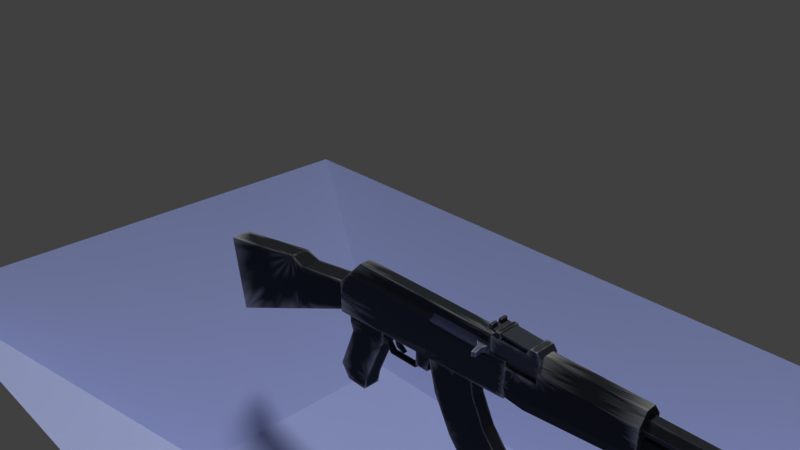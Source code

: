 # Source: ak.blend  (saved by Blender 2.78.0; exported with 4.5.12 LTS)
import bpy
from mathutils import Matrix  # noqa: F401  (used for matrix-valued properties, if any)

bpy.ops.wm.read_factory_settings(use_empty=True)
scene = bpy.context.scene
scene.name = 'Scene'

# ---- collections
col_collection_1 = bpy.data.collections.new('Collection 1'); scene.collection.children.link(col_collection_1)

# ---- images (referenced by path relative to the original .blend; pixels are not part of the script)
import os
ASSET_DIR = os.environ.get("B2B_ASSET_DIR", "")  # directory of the original .blend (textures are referenced by path, not embedded)
HERE = os.path.dirname(os.path.abspath(__file__))  # packed textures are extracted next to this script under _unpacked/

def load_image(name, relpath, width, height, colorspace="sRGB"):
    """Load a texture the original file referenced (path relative to the .blend, or extracted next to this script)."""
    p = next((c for c in (os.path.join(HERE, relpath), os.path.join(ASSET_DIR, relpath)) if relpath and os.path.exists(c)), "")
    if p:
        img = bpy.data.images.load(p, check_existing=True)
        img.name = name
    else:  # same state as the original file: an image datablock whose file is absent (Cycles renders it pink)
        img = bpy.data.images.new(name, width, height)
        img.source = "FILE"
        img.filepath = "//" + (relpath or name)
    img.colorspace_settings.name = colorspace
    return img
img_ak2 = load_image('ak2', 'ak.png', 1024, 1024, 'sRGB')
img_muzzleflash = load_image('muzzleflash', 'ak_mzl.png', 1024, 1024, 'sRGB')

# ---- materials (node trees are filled in below, after node groups)
mat_ak = bpy.data.materials.new('ak')
mat_ak.alpha_threshold = 0.0
mat_ak.roughness = 0.5
mat_ak.line_color = (0.0, 0.0, 0.0, 1.0)
mat_ak_mzl = bpy.data.materials.new('ak_mzl')
mat_ak_mzl.alpha_threshold = 0.0
mat_ak_mzl.roughness = 0.5
mat_material_001 = bpy.data.materials.new('Material.001')
mat_material_001.alpha_threshold = 0.0
mat_material_001.roughness = 0.5

# ---- material node trees
mat_ak.use_nodes = True; mat_ak.node_tree.nodes.clear()
_N = mat_ak.node_tree.nodes; _L = mat_ak.node_tree.links
n0 = _N.new('ShaderNodeOutputMaterial'); n0.name = 'Material Output'; n0.location = (978, 300)
n1 = _N.new('ShaderNodeBsdfDiffuse'); n1.name = 'Diffuse BSDF'; n1.location = (533, 305)
n2 = _N.new('ShaderNodeAmbientOcclusion'); n2.name = 'Ambient Occlusion'; n2.location = (-411, 427)
n2.samples = 1
n2.inputs[0].default_value = (0.8, 0.05051, 0.006521, 1.0)
n2.inputs[1].default_value = 0.0
n3 = _N.new('ShaderNodeAttribute'); n3.name = 'Attribute'; n3.location = (-321, 18)
n3.attribute_name = 'Col'
n4 = _N.new('ShaderNodeMix'); n4.name = 'Mix.001'; n4.location = (313, 265)
n4.data_type = 'RGBA'
n4.blend_type = 'ADD'
n4.inputs[0].default_value = 1.0
n5 = _N.new('ShaderNodeNewGeometry'); n5.name = 'Geometry'; n5.location = (-678, 376)
n6 = _N.new('ShaderNodeMix'); n6.name = 'Mix'; n6.location = (-389, 284)
n6.data_type = 'RGBA'
n6.inputs[6].default_value = (0.0, 0.0, 0.0, 1.0)
n6.inputs[7].default_value = (1.0, 1.0, 1.0, 1.0)
n7 = _N.new('ShaderNodeValToRGB'); n7.name = 'ColorRamp'; n7.location = (-155, 321)
while len(n7.color_ramp.elements) > 1: n7.color_ramp.elements.remove(n7.color_ramp.elements[-1])
n7.color_ramp.elements[0].position = 0.5136; n7.color_ramp.elements[0].color = (0.0, 0.0, 0.0, 1.0)
_e = n7.color_ramp.elements.new(0.7591); _e.color = (1.0, 1.0, 1.0, 1.0)
n8 = _N.new('ShaderNodeTexNoise'); n8.name = 'Noise Texture'; n8.location = (-487, -133)
n8.inputs[2].default_value = 17.8
n8.inputs[3].default_value = 12.2
n8.inputs[8].default_value = 4.4
n9 = _N.new('ShaderNodeMix'); n9.name = 'Mix.002'; n9.location = (-55, 84)
n9.data_type = 'RGBA'
n9.blend_type = 'MULTIPLY'
n9.inputs[0].default_value = 1.0
n10 = _N.new('ShaderNodeMix'); n10.name = 'Mix.003'; n10.location = (-252, -142)
n10.data_type = 'RGBA'
n10.blend_type = 'DODGE'
n10.inputs[0].default_value = 1.0
n11 = _N.new('ShaderNodeTexImage'); n11.name = 'Image Texture'; n11.location = (158, -23)
n11.width = 140
n11.image = img_ak2
_L.new(n1.outputs[0], n0.inputs[0])
_L.new(n5.outputs[7], n6.inputs[0])
_L.new(n6.outputs[2], n7.inputs[0])
_L.new(n4.outputs[2], n1.inputs[0])
_L.new(n7.outputs[0], n4.inputs[7])
_L.new(n3.outputs[0], n9.inputs[6])
_L.new(n9.outputs[2], n4.inputs[6])
_L.new(n5.outputs[0], n8.inputs[0])
_L.new(n8.outputs[1], n10.inputs[6])
_L.new(n10.outputs[2], n9.inputs[7])
n0.is_active_output = True
mat_ak_mzl.use_nodes = True; mat_ak_mzl.node_tree.nodes.clear()
_N = mat_ak_mzl.node_tree.nodes; _L = mat_ak_mzl.node_tree.links
n0 = _N.new('ShaderNodeOutputMaterial'); n0.name = 'Material Output'; n0.location = (300, 300)
n1 = _N.new('ShaderNodeBsdfDiffuse'); n1.name = 'Diffuse BSDF'; n1.location = (10, 300)
n2 = _N.new('ShaderNodeTexImage'); n2.name = 'Image Texture'; n2.location = (15, 126)
n2.width = 140
n2.image = img_muzzleflash
_L.new(n1.outputs[0], n0.inputs[0])
n0.is_active_output = True
mat_material_001.use_nodes = True; mat_material_001.node_tree.nodes.clear()
_N = mat_material_001.node_tree.nodes; _L = mat_material_001.node_tree.links
n0 = _N.new('ShaderNodeOutputMaterial'); n0.name = 'Material Output'; n0.location = (300, 300)
n1 = _N.new('ShaderNodeBsdfDiffuse'); n1.name = 'Diffuse BSDF'; n1.location = (10, 300)
n1.inputs[0].default_value = (0.6069, 0.6781, 1.0, 1.0)
n1.inputs[1].default_value = 1.0
_L.new(n1.outputs[0], n0.inputs[0])
n0.is_active_output = True

# ---- world
world_world = bpy.data.worlds.new('World'); scene.world = world_world
world_world.color = (0.05088, 0.05088, 0.05088)
world_world.use_sun_shadow = False
world_world.sun_shadow_jitter_overblur = 0.0
world_world.cycles.sampling_method = 'MANUAL'

# ---- cameras
cam_camera = bpy.data.cameras.new('Camera')
cam_camera.clip_end = 100.0
cam_camera.lens = 35.0
cam_camera.sensor_width = 32.0
cam_camera.sensor_height = 18.0
cam_camera.ortho_scale = 7.314
cam_camera.dof.focus_distance = 0.0

# ---- lights
light_lamp = bpy.data.lights.new('Lamp', 'SUN')
light_lamp.transmission_factor = 0.0
light_lamp.cutoff_distance = 30.0
light_lamp.angle = 0.2349
light_lamp.energy = 1.7
light_lamp.shadow_buffer_clip_start = 1.001
light_lamp.shadow_soft_size = 0.118
light_lamp.shadow_cascade_max_distance = 1000.0

# ---- meshes
me_cube = bpy.data.meshes.new('Cube')
me_cube.from_pydata([(2.214, 0.1699, -0.8508), (2.214, -0.1699, -0.8508), (-0.3928, -0.1699, -0.9719), (-0.3928, 0.1699, -0.9719), (2.214, 0.08888, -0.1438), (2.214, -0.08888, -0.1438), (-0.0749, -0.08888, -0.1438), (-0.0749, 0.08888, -0.1438), (2.214, 0.1699, -0.5605), (2.214, -0.1699, -0.5605), (-0.3928, -0.1699, -0.5097), (-0.3928, 0.1699, -0.5097), (2.214, 0.1639, -0.3347), (2.214, -0.1639, -0.3347), (-0.2411, -0.1639, -0.3347), (-0.2411, 0.1639, -0.3347), (2.214, 0.1139, -0.248), (2.214, -0.1139, -0.248), (-0.165, -0.1139, -0.248), (-0.165, 0.1139, -0.248), (2.46, 0.1699, -0.8372), (2.46, -0.1699, -0.8372), (2.46, 0.1699, -0.5605), (2.46, -0.1699, -0.5605), (2.46, 0.1639, -0.3347), (2.46, -0.1639, -0.3347), (2.211, -0.1452, -0.6889), (2.211, -0.1452, -0.106), (2.211, 0.1452, -0.6889), (2.211, 0.1452, -0.106), (2.91, -0.1452, -0.4129), (2.91, -0.1452, -0.106), (2.91, 0.1452, -0.4129), (2.91, 0.1452, -0.106), (2.71, 0.1452, -0.4129), (2.71, 0.1452, -0.106), (2.71, -0.1452, -0.4129), (2.71, -0.1452, -0.106), (2.764, 0.1452, -0.02833), (2.856, 0.1452, -0.02833), (2.856, -0.1452, -0.02833), (2.764, -0.1452, -0.02833), (2.713, -0.1299, -0.8765), (2.91, -0.07253, -0.0764), (2.713, 0.1299, -0.8765), (2.91, 0.07253, -0.0764), (4.17, -0.1299, -0.739), (4.17, -0.07253, -0.0764), (4.17, 0.1299, -0.739), (4.17, 0.07253, -0.0764), (2.91, -0.1868, -0.3902), (2.91, 0.1868, -0.3902), (4.17, 0.1868, -0.3902), (4.17, -0.1868, -0.3902), (2.459, 0.1299, -0.848), (2.459, -0.1299, -0.848), (2.459, 0.1868, -0.3902), (2.459, -0.1868, -0.3902), (2.801, 0.1868, -0.6978), (4.17, 0.1868, -0.5887), (4.17, -0.1868, -0.5887), (2.801, -0.1868, -0.6978), (2.459, 0.1868, -0.6978), (2.459, -0.1868, -0.6978), (2.91, -0.1868, -0.237), (2.91, 0.1868, -0.237), (4.17, 0.1868, -0.237), (4.17, -0.1868, -0.237), (4.161, 0.1039, -0.5379), (4.161, 0.05194, -0.6279), (4.161, -0.05194, -0.6279), (4.161, -0.1039, -0.5379), (4.161, -0.05194, -0.4479), (4.161, 0.05194, -0.4479), (4.164, 0.1202, -0.282), (5.126, 0.1202, -0.282), (4.164, 0.0601, -0.3861), (5.231, 0.0601, -0.3861), (4.164, -0.0601, -0.3861), (5.231, -0.0601, -0.3861), (4.164, -0.1202, -0.282), (5.126, -0.1202, -0.282), (4.164, -0.0601, -0.1779), (5.041, -0.0601, -0.1779), (4.164, 0.0601, -0.1779), (5.041, 0.0601, -0.1779), (4.861, 0.1202, -0.282), (4.934, 0.0601, -0.3861), (4.934, -0.0601, -0.3861), (4.861, -0.1202, -0.282), (4.861, -0.0601, -0.1779), (4.861, 0.0601, -0.1779), (5.231, -0.0601, -0.4731), (5.231, 0.0601, -0.4731), (4.934, 0.0601, -0.4731), (4.934, -0.0601, -0.4731), (5.971, -0.0382, -0.4478), (6.131, -0.0382, -0.05942), (5.971, 0.0382, -0.4478), (6.131, 0.0382, -0.05942), (6.287, -0.0382, -0.4478), (6.287, -0.0382, -0.05942), (6.287, 0.0382, -0.4478), (6.287, 0.0382, -0.05942), (6.126, -0.02633, -0.03299), (6.126, 0.02633, -0.03299), (6.292, -0.02633, -0.03299), (6.292, 0.02633, -0.03299), (6.126, -0.02633, 0.03875), (6.126, 0.02633, 0.03875), (6.292, 0.02633, 0.03875), (6.292, -0.02633, 0.03875), (6.292, 0.04632, 0.002878), (6.292, -0.04632, 0.002878), (6.126, -0.04632, 0.002878), (6.126, 0.04632, 0.002878), (6.126, -0.04019, -0.06134), (6.126, 0.04019, -0.06134), (6.292, 0.04019, -0.06134), (6.292, -0.04019, -0.06134), (6.126, -0.04019, 0.06709), (6.126, 0.04019, 0.06709), (6.292, 0.04019, 0.06709), (6.292, -0.04019, 0.06709), (6.292, 0.0735, 0.002878), (6.292, -0.0735, 0.002878), (6.126, -0.0735, 0.002878), (6.126, 0.0735, 0.002878), (6.448, 0.1039, -0.5379), (6.448, 0.05194, -0.6279), (6.448, -0.05194, -0.6279), (6.448, -0.1039, -0.5379), (6.448, -0.05194, -0.4479), (6.448, 0.05194, -0.4479), (5.932, 0.125, -0.5379), (6.333, 0.125, -0.5379), (6.333, 0.0625, -0.6462), (5.932, 0.0625, -0.6462), (6.333, -0.0625, -0.6462), (5.932, -0.0625, -0.6462), (6.333, -0.125, -0.5379), (5.932, -0.125, -0.5379), (6.333, -0.0625, -0.4297), (5.932, -0.0625, -0.4297), (6.333, 0.0625, -0.4297), (5.932, 0.0625, -0.4297), (1.873, 0.09851, -0.8068), (2.788, 0.09851, -2.195), (1.873, -0.09851, -0.8068), (2.788, -0.09851, -2.195), (1.219, 0.1343, -0.8443), (2.463, 0.1343, -2.731), (1.219, -0.1343, -0.8443), (2.463, -0.1343, -2.731), (2.128, 0.09851, -1.537), (1.617, 0.1343, -1.889), (1.617, -0.1343, -1.889), (2.128, -0.09851, -1.537), (1.35, -0.1343, -1.375), (1.943, 0.09851, -1.153), (1.35, 0.1343, -1.375), (1.943, -0.09851, -1.153), (2.411, 0.09851, -1.889), (1.996, 0.1343, -2.361), (2.411, -0.09851, -1.889), (1.996, -0.1343, -2.361), (1.677, -0.1343, -0.8175), (2.692, -0.1343, -2.365), (1.677, 0.1343, -0.8175), (2.692, 0.1343, -2.365), (1.983, -0.1343, -1.637), (1.983, 0.1343, -1.637), (1.773, -0.1343, -1.217), (1.773, 0.1343, -1.217), (2.29, 0.1343, -2.025), (2.29, -0.1343, -2.025), (-0.2564, -0.1284, -1.094), (-0.2564, -0.1284, -0.9236), (-0.2564, 0.1284, -1.094), (-0.2564, 0.1284, -0.9236), (0.3816, -0.1284, -1.151), (0.3816, -0.1284, -0.9214), (0.3816, 0.1284, -1.151), (0.3816, 0.1284, -0.9214), (-0.2084, 0.1284, -1.215), (-0.2084, -0.1284, -1.215), (0.3227, 0.1284, -1.215), (0.3227, -0.1284, -1.215), (-0.469, 0.1284, -1.866), (-0.469, -0.1284, -1.866), (0.03822, 0.1284, -1.873), (0.03822, -0.1284, -1.873), (-0.3333, 0.1284, -2.073), (-0.3333, -0.1284, -2.073), (-0.001808, 0.1284, -2.073), (-0.001808, -0.1284, -2.073), (0.9555, -0.08313, -1.192), (0.9555, -0.08313, -0.8592), (0.9555, 0.08313, -1.192), (0.9555, 0.08313, -0.8592), (1.158, -0.08313, -1.192), (1.179, -0.08313, -0.8592), (1.158, 0.08313, -1.192), (1.179, 0.08313, -0.8592), (0.9555, -0.08313, -1.026), (0.9555, 0.08313, -1.026), (1.179, 0.08313, -1.026), (1.179, -0.08313, -1.026), (1.279, 0.08313, -0.8592), (1.279, -0.08313, -0.8592), (1.269, 0.08313, -1.026), (1.269, -0.08313, -1.026), (0.4553, -0.04679, -1.289), (0.4735, -0.04679, -1.264), (0.4553, 0.04679, -1.289), (0.4735, 0.04679, -1.264), (0.9012, -0.04679, -1.282), (0.8891, -0.04679, -1.256), (0.9012, 0.04679, -1.282), (0.8891, 0.04679, -1.256), (0.3379, 0.04679, -1.152), (0.3379, -0.04679, -1.152), (0.3785, -0.04679, -1.149), (0.3785, 0.04679, -1.149), (0.9884, 0.04679, -1.179), (1.029, 0.04679, -1.184), (1.029, -0.04679, -1.184), (0.9884, -0.04679, -1.179), (0.5169, -0.03784, -1.043), (0.4103, -0.03784, -0.908), (0.5169, 0.03784, -1.043), (0.4103, 0.03784, -0.908), (0.5587, -0.03784, -1.043), (0.6242, -0.03784, -0.908), (0.5587, 0.03784, -1.043), (0.6242, 0.03784, -0.908), (0.5551, 0.03784, -1.143), (0.5551, -0.03784, -1.143), (0.5904, 0.03784, -1.121), (0.5904, -0.03784, -1.121), (0.6703, 0.02681, -1.201), (0.6703, -0.02681, -1.201), (0.6867, 0.02681, -1.176), (0.6867, -0.02681, -1.176), (-2.828, -0.1468, -2.029), (-3.029, -0.1468, -0.8455), (-2.828, 0.1468, -2.029), (-3.029, 0.1468, -0.8455), (-0.3764, -0.1468, -0.9398), (-0.3764, -0.1468, -0.5087), (-0.3764, 0.1468, -0.9398), (-0.3764, 0.1468, -0.5087), (-1.403, 0.1468, -1.396), (-1.503, 0.1468, -0.5741), (-1.403, -0.1468, -1.396), (-1.503, -0.1468, -0.5741), (-1.252, 0.1468, -0.6486), (-1.147, -0.1468, -1.282), (-1.147, 0.1468, -1.282), (-1.252, -0.1468, -0.6486), (2.164, -0.1336, -0.05321), (2.165, -0.1336, -0.02323), (2.164, 0.1336, -0.05321), (2.165, 0.1336, -0.02323), (2.801, -0.1336, -0.08662), (2.803, -0.1336, -0.05664), (2.801, 0.1336, -0.08662), (2.803, 0.1336, -0.05664), (2.205, 0.1336, -0.05536), (2.206, 0.1336, -0.02538), (2.205, -0.1336, -0.05536), (2.206, -0.1336, -0.02538), (2.164, 0.03177, -0.05321), (2.164, -0.03177, -0.05321), (2.165, -0.03177, -0.02323), (2.165, 0.03177, -0.02323), (2.801, -0.03177, -0.08662), (2.801, 0.03177, -0.08662), (2.803, 0.03177, -0.05664), (2.803, -0.03177, -0.05664), (2.205, 0.03177, -0.05536), (2.205, -0.03177, -0.05536), (2.206, 0.03177, -0.02538), (2.206, -0.03177, -0.02538), (2.168, 0.03177, 0.01974), (2.168, 0.1336, 0.01974), (2.209, -0.1336, 0.01759), (2.168, -0.1336, 0.01974), (2.209, 0.1336, 0.01759), (2.209, -0.03177, 0.01759), (2.168, -0.03177, 0.01974), (2.209, 0.03177, 0.01759), (2.288, -0.1573, -0.1168), (2.288, 0.1573, -0.1168), (2.344, -0.1573, -0.1168), (2.344, 0.1573, -0.1168), (2.372, -0.1573, -0.06844), (2.372, 0.1573, -0.06844), (2.344, -0.1573, -0.02012), (2.344, 0.1573, -0.02012), (2.288, -0.1573, -0.02012), (2.288, 0.1573, -0.02012), (2.26, -0.1573, -0.06844), (2.26, 0.1573, -0.06844), (2.184, 0.1336, -0.05428), (2.186, -0.1336, -0.02431), (2.186, 0.1336, -0.02431), (2.184, -0.1336, -0.05428), (2.184, 0.03177, -0.05428), (2.184, -0.03177, -0.05428), (2.186, 0.03177, -0.02431), (2.186, -0.03177, -0.02431), (2.188, -0.1336, 0.01867), (2.188, 0.1336, 0.01867), (2.188, 0.03177, 0.01867), (2.188, -0.03177, 0.01867), (2.208, 0.1336, -0.003895), (2.208, 0.03177, -0.003895), (2.167, 0.03177, -0.001745), (2.167, 0.1336, -0.001745), (2.187, 0.03177, -0.00282), (2.187, 0.1336, -0.00282), (2.167, -0.03177, -0.001745), (2.208, -0.03177, -0.003895), (2.208, -0.1336, -0.003895), (2.167, -0.1336, -0.001745), (2.187, -0.1336, -0.00282), (2.187, -0.03177, -0.00282), (6.197, 0.0, -0.03482), (6.197, 0.0, 0.007919), (6.209, 0.01176, -0.03482), (6.209, 0.01176, 0.007919), (6.209, -0.01176, -0.03482), (6.209, -0.01176, 0.007919), (6.22, 0.0, -0.03482), (6.22, 0.0, 0.007919), (2.108, -0.3479, -0.3477), (2.108, -0.3479, -0.2866), (1.983, -0.114, -0.3866), (1.983, -0.114, -0.2866), (2.157, -0.3263, -0.3477), (2.157, -0.3263, -0.2866), (2.164, -0.114, -0.3866), (2.164, -0.114, -0.2866), (2.069, -0.2067, -0.3477), (2.069, -0.2067, -0.2866), (2.137, -0.2067, -0.3477), (2.137, -0.2067, -0.2866), (1.206, 0.1699, -0.8976), (1.206, -0.1699, -0.8976), (1.329, 0.08888, -0.1438), (1.329, -0.08888, -0.1438), (1.206, 0.1699, -0.5408), (1.206, -0.1699, -0.5408), (1.264, 0.1639, -0.3347), (1.264, -0.1639, -0.3347), (1.294, 0.1139, -0.248), (1.294, -0.1139, -0.248), (2.214, 0.1655, -0.3929), (2.214, -0.1655, -0.3929), (-0.2802, -0.1655, -0.3798), (-0.2802, 0.1655, -0.3798), (2.46, 0.1655, -0.3929), (2.46, -0.1655, -0.3929), (1.249, -0.1655, -0.3878), (1.249, 0.1655, -0.3878), (2.218, -0.1459, -0.3347), (2.218, -0.09585, -0.248), (1.15, -0.1459, -0.3347), (1.18, -0.09585, -0.248), (2.218, -0.1474, -0.4456), (1.135, -0.1474, -0.4406)], [], [(348, 349, 2, 3), (350, 7, 6, 351), (16, 4, 5, 17), (357, 351, 6, 18), (18, 6, 7, 19), (352, 348, 3, 11), (365, 352, 11, 361), (2, 10, 11, 3), (349, 353, 10, 2), (9, 1, 21, 23), (356, 354, 15, 19), (360, 14, 15, 361), (364, 355, 14, 360), (359, 9, 23, 363), (350, 356, 19, 7), (14, 18, 19, 15), (355, 357, 18, 14), (12, 16, 17, 13), (20, 22, 23, 21), (362, 24, 25, 363), (1, 0, 20, 21), (358, 12, 24, 362), (12, 13, 25, 24), (0, 8, 22, 20), (26, 27, 29, 28), (34, 35, 33, 32), (32, 33, 31, 30), (36, 37, 27, 26), (35, 29, 27, 37), (37, 31, 40, 41), (317, 316, 288, 291), (30, 31, 37, 36), (28, 29, 35, 34), (39, 38, 41, 40), (33, 35, 38, 39), (35, 37, 41, 38), (31, 33, 39, 40), (64, 43, 45, 65), (65, 45, 49, 66), (66, 49, 47, 67), (67, 47, 43, 64), (44, 48, 46, 42), (49, 45, 43, 47), (60, 53, 50, 61), (59, 52, 53, 60), (58, 51, 52, 59), (44, 42, 55, 54), (63, 57, 56, 62), (58, 44, 54, 62), (61, 50, 57, 63), (50, 51, 56, 57), (42, 61, 63, 55), (51, 58, 62, 56), (55, 63, 62, 54), (44, 58, 59, 48), (48, 59, 60, 46), (46, 60, 61, 42), (53, 67, 64, 50), (52, 66, 67, 53), (51, 65, 66, 52), (50, 64, 65, 51), (281, 276, 264, 270), (86, 75, 77, 87), (87, 77, 93, 94), (88, 79, 81, 89), (89, 81, 83, 90), (77, 75, 81, 79), (90, 83, 85, 91), (91, 85, 75, 86), (307, 305, 261, 260), (83, 81, 75, 85), (84, 91, 86, 74), (82, 90, 91, 84), (80, 89, 90, 82), (78, 88, 89, 80), (76, 87, 88, 78), (74, 86, 87, 76), (88, 87, 94, 95), (77, 79, 92, 93), (79, 88, 95, 92), (96, 97, 99, 98), (98, 99, 103, 102), (102, 103, 101, 100), (100, 101, 97, 96), (268, 269, 267, 266), (272, 275, 263, 262), (118, 119, 116, 117), (110, 109, 115, 112), (110, 122, 121, 109), (108, 120, 123, 111), (126, 125, 123, 120), (124, 127, 121, 122), (118, 117, 127, 124), (116, 119, 125, 126), (108, 111, 113, 114), (113, 106, 104, 114), (104, 105, 117, 116), (107, 106, 119, 118), (106, 107, 105, 104), (107, 112, 115, 105), (110, 112, 124, 122), (106, 113, 125, 119), (108, 114, 126, 120), (105, 115, 127, 117), (112, 107, 118, 124), (113, 111, 123, 125), (114, 104, 116, 126), (115, 109, 121, 127), (73, 133, 128, 68), (72, 132, 133, 73), (71, 131, 132, 72), (70, 130, 131, 71), (69, 129, 130, 70), (68, 128, 129, 69), (145, 144, 135, 134), (143, 142, 144, 145), (141, 140, 142, 143), (139, 138, 140, 141), (137, 136, 138, 139), (134, 135, 136, 137), (133, 132, 131, 130, 129, 128), (144, 142, 140, 138, 136, 135), (145, 134, 137, 139, 141, 143), (169, 147, 149, 167), (173, 168, 146, 159), (158, 152, 150, 160), (172, 166, 152, 158), (168, 150, 152, 166), (159, 146, 148, 161), (162, 154, 157, 164), (175, 170, 156, 165), (165, 156, 155, 163), (174, 171, 154, 162), (154, 159, 161, 157), (170, 172, 158, 156), (156, 158, 160, 155), (171, 173, 159, 154), (169, 174, 162, 147), (153, 165, 163, 151), (167, 175, 165, 153), (147, 162, 164, 149), (149, 164, 175, 167), (151, 163, 174, 169), (155, 160, 173, 171), (157, 161, 172, 170), (163, 155, 171, 174), (164, 157, 170, 175), (146, 168, 166, 148), (161, 148, 166, 172), (160, 150, 168, 173), (151, 169, 167, 153), (176, 177, 179, 178), (178, 179, 183, 182), (182, 183, 181, 180), (180, 181, 177, 176), (180, 176, 185, 187), (187, 185, 189, 191), (178, 182, 186, 184), (176, 178, 184, 185), (182, 180, 187, 186), (188, 190, 194, 192), (184, 186, 190, 188), (186, 187, 191, 190), (185, 184, 188, 189), (192, 194, 195, 193), (190, 191, 195, 194), (189, 188, 192, 193), (191, 189, 193, 195), (204, 197, 199, 205), (205, 199, 203, 206), (206, 203, 208, 210), (207, 201, 197, 204), (198, 202, 200, 196), (200, 207, 204, 196), (202, 206, 207, 200), (198, 205, 206, 202), (196, 204, 205, 198), (210, 208, 209, 211), (207, 206, 210, 211), (201, 207, 211, 209), (219, 217, 227, 224), (214, 215, 219, 218), (212, 213, 222, 221), (216, 217, 213, 212), (214, 218, 216, 212), (219, 215, 213, 217), (221, 222, 223, 220), (225, 224, 227, 226), (218, 219, 224, 225), (213, 215, 223, 222), (214, 212, 221, 220), (217, 216, 226, 227), (216, 218, 225, 226), (215, 214, 220, 223), (228, 229, 231, 230), (230, 231, 235, 234), (234, 235, 233, 232), (232, 233, 229, 228), (230, 234, 238, 236), (239, 237, 241, 243), (228, 230, 236, 237), (234, 232, 239, 238), (232, 228, 237, 239), (240, 242, 243, 241), (236, 238, 242, 240), (238, 239, 243, 242), (237, 236, 240, 241), (244, 245, 247, 246), (258, 256, 251, 250), (254, 255, 245, 244), (258, 250, 248, 257), (253, 247, 245, 255), (256, 253, 255, 259), (246, 252, 254, 244), (257, 259, 255, 254), (246, 247, 253, 252), (248, 249, 259, 257), (251, 256, 259, 249), (252, 258, 257, 254), (252, 253, 256, 258), (304, 306, 269, 268), (264, 265, 271, 270), (309, 281, 270, 307), (279, 283, 271, 265), (267, 269, 282, 278), (278, 282, 283, 279), (304, 268, 280, 308), (308, 280, 281, 309), (260, 261, 274, 273), (273, 274, 275, 272), (268, 266, 277, 280), (280, 277, 276, 281), (327, 322, 290, 315), (310, 275, 274, 311), (315, 290, 287, 312), (313, 285, 284, 314), (324, 323, 289, 286), (319, 318, 284, 285), (321, 319, 285, 313), (322, 325, 287, 290), (326, 324, 286, 312), (320, 317, 291, 314), (292, 293, 295, 294), (294, 295, 297, 296), (296, 297, 299, 298), (298, 299, 301, 300), (295, 293, 303, 301, 299, 297), (300, 301, 303, 302), (302, 303, 293, 292), (292, 294, 296, 298, 300, 302), (318, 320, 314, 284), (325, 326, 312, 287), (316, 321, 313, 288), (288, 313, 314, 291), (289, 315, 312, 286), (282, 310, 311, 283), (323, 327, 315, 289), (272, 308, 309, 273), (262, 304, 308, 272), (273, 309, 307, 260), (262, 263, 306, 304), (270, 271, 305, 307), (269, 306, 321, 316), (275, 310, 320, 318), (310, 282, 317, 320), (306, 263, 319, 321), (263, 275, 318, 319), (282, 269, 316, 317), (283, 311, 327, 323), (261, 305, 326, 325), (305, 271, 324, 326), (274, 261, 325, 322), (271, 283, 323, 324), (311, 274, 322, 327), (328, 329, 331, 330), (330, 331, 335, 334), (334, 335, 333, 332), (332, 333, 329, 328), (330, 334, 332, 328), (335, 331, 329, 333), (344, 345, 339, 338), (346, 347, 341, 340), (340, 341, 337, 336), (344, 346, 340, 336), (347, 345, 337, 341), (343, 339, 345, 347), (338, 342, 346, 344), (342, 343, 347, 346), (336, 337, 345, 344), (4, 16, 356, 350), (16, 12, 354, 356), (1, 9, 353, 349), (358, 8, 352, 365), (8, 0, 348, 352), (17, 5, 351, 357), (4, 350, 351, 5), (0, 1, 349, 348), (12, 358, 365, 354), (9, 359, 364, 353), (8, 358, 362, 22), (22, 362, 363, 23), (13, 359, 363, 25), (353, 364, 360, 10), (10, 360, 361, 11), (354, 365, 361, 15), (366, 367, 369, 368), (370, 366, 368, 371)])
_uv = me_cube.uv_layers.new(name='UVMap')
_uv.uv.foreach_set('vector', [0.7467, 0.1469, 0.6919, 0.1469, 0.6919, 0.004837, 0.7467, 0.004837, 0.8474, 0.6072, 0.8474, 0.7357, 0.8188, 0.7357, 0.8188, 0.6072, 0.977, 0.598, 0.9641, 0.5939, 0.9641, 0.5653, 0.977, 0.5613, 0.4437, 0.2327, 0.4269, 0.24, 0.427, 0.05553, 0.4438, 0.04096, 0.8147, 0.7579, 0.8188, 0.7357, 0.8474, 0.7357, 0.8514, 0.7579, 0.6187, 0.2612, 0.5581, 0.2612, 0.5485, 0.4713, 0.6229, 0.4713, 0.6348, 0.255, 0.6187, 0.2612, 0.6229, 0.4713, 0.637, 0.459, 0.7448, 0.4657, 0.7448, 0.4091, 0.7996, 0.4091, 0.7996, 0.4657, 0.5507, 0.2143, 0.4901, 0.2143, 0.4861, 0.004154, 0.5605, 0.004205, 0.4928, 0.4315, 0.5395, 0.4315, 0.5373, 0.4711, 0.4928, 0.4711, 0.665, 0.2427, 0.6509, 0.2489, 0.6511, 0.4468, 0.6652, 0.4344, 0.8062, 0.7951, 0.8067, 0.7765, 0.8595, 0.7765, 0.86, 0.7951, 0.474, 0.2204, 0.4578, 0.2265, 0.4579, 0.02861, 0.472, 0.01638, 0.4746, 0.4315, 0.4928, 0.4315, 0.4928, 0.4711, 0.4746, 0.4711, 0.6818, 0.2353, 0.665, 0.2427, 0.6652, 0.4344, 0.682, 0.4198, 0.8067, 0.7765, 0.8147, 0.7579, 0.8514, 0.7579, 0.8595, 0.7765, 0.4578, 0.2265, 0.4437, 0.2327, 0.4438, 0.04096, 0.4579, 0.02861, 0.9877, 0.606, 0.977, 0.598, 0.977, 0.5613, 0.9877, 0.5532, 0.7467, 0.3161, 0.7467, 0.3503, 0.6919, 0.3503, 0.6919, 0.3161, 0.7462, 0.3643, 0.7457, 0.3783, 0.6929, 0.3783, 0.6924, 0.3643, 0.6919, 0.289, 0.7467, 0.289, 0.7467, 0.3161, 0.6919, 0.3161, 0.618, 0.04211, 0.5998, 0.04214, 0.5997, 0.002513, 0.6179, 0.002481, 0.4954, 0.9401, 0.4954, 0.993, 0.4679, 0.993, 0.4679, 0.9401, 0.6829, 0.04198, 0.6362, 0.04208, 0.6361, 0.002449, 0.6806, 0.002356, 0.2522, 0.9816, 0.2147, 0.9816, 0.2147, 0.9348, 0.2522, 0.9348, 0.004836, 0.9009, 0.05423, 0.9009, 0.05423, 0.9331, 0.004829, 0.9331, 0.973, 0.7082, 0.9351, 0.7082, 0.9351, 0.6614, 0.973, 0.6614, 0.5758, 0.7965, 0.6252, 0.7965, 0.6252, 0.8769, 0.5758, 0.8769, 0.9129, 0.4095, 0.9129, 0.4655, 0.8661, 0.4655, 0.8661, 0.4095, 0.6252, 0.7965, 0.6252, 0.7643, 0.6389, 0.773, 0.6389, 0.7879, 0.9075, 0.3511, 0.9075, 0.3347, 0.9103, 0.3347, 0.9103, 0.3511, 0.5758, 0.7643, 0.6252, 0.7643, 0.6252, 0.7965, 0.5758, 0.7965, 0.004852, 0.8205, 0.05425, 0.8205, 0.05423, 0.9009, 0.004836, 0.9009, 0.9129, 0.3832, 0.9129, 0.3936, 0.8661, 0.3936, 0.8661, 0.3832, 0.05423, 0.9331, 0.05423, 0.9009, 0.06797, 0.9095, 0.06797, 0.9244, 0.9129, 0.4095, 0.8661, 0.4095, 0.8661, 0.3936, 0.9129, 0.3936, 0.04515, 0.9427, 0.04515, 0.9895, 0.02916, 0.9895, 0.02916, 0.9427, 0.9499, 0.126, 0.9695, 0.1444, 0.9695, 0.1678, 0.9499, 0.1862, 0.5754, 0.682, 0.5493, 0.6818, 0.5493, 0.4786, 0.5754, 0.4789, 0.2849, 0.6824, 0.3033, 0.6626, 0.3267, 0.6626, 0.3451, 0.6824, 0.5134, 0.4789, 0.5396, 0.4786, 0.5396, 0.6818, 0.5135, 0.682, 0.2941, 0.9121, 0.2941, 0.7446, 0.3359, 0.7446, 0.3359, 0.9121, 0.6782, 0.7643, 0.6782, 0.9059, 0.6548, 0.9059, 0.6548, 0.7643, 0.4568, 0.4789, 0.4888, 0.4789, 0.4888, 0.682, 0.4393, 0.6996, 0.2849, 0.726, 0.2849, 0.7014, 0.3451, 0.7014, 0.3451, 0.726, 0.6496, 0.6996, 0.6001, 0.682, 0.6001, 0.4789, 0.6321, 0.4789, 0.154, 0.8205, 0.1959, 0.8205, 0.1959, 0.8506, 0.154, 0.8506, 0.205, 0.869, 0.205, 0.9067, 0.1449, 0.9067, 0.1449, 0.869, 0.6496, 0.6996, 0.6782, 0.7136, 0.6736, 0.7546, 0.6496, 0.7547, 0.4393, 0.6996, 0.4888, 0.682, 0.4888, 0.7547, 0.4393, 0.7547, 0.5758, 0.9468, 0.5758, 0.8866, 0.6263, 0.8866, 0.6263, 0.9468, 0.4107, 0.7136, 0.4393, 0.6996, 0.4393, 0.7547, 0.4153, 0.7546, 0.6001, 0.682, 0.6496, 0.6996, 0.6496, 0.7547, 0.6, 0.7547, 0.1959, 0.8506, 0.205, 0.869, 0.1449, 0.869, 0.154, 0.8506, 0.6782, 0.7136, 0.6496, 0.6996, 0.6321, 0.4789, 0.6561, 0.4788, 0.2941, 0.7446, 0.2849, 0.726, 0.3451, 0.726, 0.3359, 0.7446, 0.4328, 0.4788, 0.4568, 0.4789, 0.4393, 0.6996, 0.4107, 0.7136, 0.4888, 0.4789, 0.5134, 0.4789, 0.5135, 0.682, 0.4888, 0.682, 0.2849, 0.7014, 0.2849, 0.6824, 0.3451, 0.6824, 0.3451, 0.7014, 0.6001, 0.682, 0.5754, 0.682, 0.5754, 0.4789, 0.6001, 0.4789, 0.9311, 0.126, 0.9499, 0.126, 0.9499, 0.1862, 0.9311, 0.1862, 0.7714, 0.943, 0.7714, 0.8766, 0.7878, 0.8766, 0.7878, 0.943, 0.4413, 0.8768, 0.4413, 0.9195, 0.4247, 0.9366, 0.4247, 0.8886, 0.4247, 0.8886, 0.4247, 0.9366, 0.4107, 0.9366, 0.4107, 0.8886, 0.7588, 0.7427, 0.7588, 0.6947, 0.7754, 0.7118, 0.7754, 0.7545, 0.7754, 0.7545, 0.7754, 0.7118, 0.7923, 0.7254, 0.7923, 0.7544, 0.8348, 0.9331, 0.8444, 0.9569, 0.8057, 0.9569, 0.8154, 0.9331, 0.9545, 0.6315, 0.9545, 0.6517, 0.9351, 0.6517, 0.9351, 0.6315, 0.4582, 0.8769, 0.4582, 0.9058, 0.4413, 0.9195, 0.4413, 0.8768, 0.9828, 0.8603, 0.9779, 0.8603, 0.9779, 0.857, 0.9828, 0.857, 0.8154, 0.9786, 0.8057, 0.9569, 0.8444, 0.9569, 0.8348, 0.9786, 0.4582, 0.7645, 0.4582, 0.8769, 0.4413, 0.8768, 0.4413, 0.7643, 0.9545, 0.5532, 0.9545, 0.6315, 0.9351, 0.6315, 0.9351, 0.5532, 0.7754, 0.8669, 0.7754, 0.7545, 0.7923, 0.7544, 0.7923, 0.8668, 0.7588, 0.8668, 0.7588, 0.7427, 0.7754, 0.7545, 0.7754, 0.8669, 0.9541, 0.4454, 0.9541, 0.3647, 0.9734, 0.3647, 0.9734, 0.4454, 0.4413, 0.7643, 0.4413, 0.8768, 0.4247, 0.8886, 0.4247, 0.7645, 0.9734, 0.3647, 0.9541, 0.3647, 0.9541, 0.354, 0.9734, 0.354, 0.4471, 0.9656, 0.4471, 0.9462, 0.4578, 0.9462, 0.4578, 0.9656, 0.7588, 0.6947, 0.7588, 0.7427, 0.7448, 0.7426, 0.7448, 0.6947, 0.2619, 0.9921, 0.2619, 0.9348, 0.2742, 0.9348, 0.2742, 0.9921, 0.9087, 0.8461, 0.9344, 0.7914, 0.9596, 0.7914, 0.9596, 0.8461, 0.06711, 0.9427, 0.06711, 0.9848, 0.05481, 0.9848, 0.05481, 0.9427, 0.6548, 0.9703, 0.6548, 0.9156, 0.68, 0.9156, 0.7058, 0.9703, 0.9822, 0.8243, 0.9774, 0.8243, 0.9774, 0.728, 0.9822, 0.728, 0.01367, 0.04883, 0.01562, 0.04883, 0.01562, 0.06055, 0.01367, 0.06055, 0.08299, 0.9447, 0.09593, 0.9447, 0.09593, 0.962, 0.08299, 0.962, 0.7494, 0.9838, 0.7494, 0.9572, 0.7551, 0.9572, 0.7551, 0.9839, 0.7494, 0.9838, 0.7448, 0.9839, 0.7448, 0.9572, 0.7494, 0.9572, 0.9687, 0.6424, 0.9641, 0.6424, 0.9641, 0.6157, 0.9687, 0.6158, 0.5862, 0.9565, 0.5862, 0.9831, 0.5758, 0.9832, 0.5758, 0.9565, 0.6165, 0.9565, 0.6165, 0.9832, 0.6061, 0.9831, 0.6061, 0.9565, 0.6268, 0.9565, 0.6268, 0.9831, 0.6165, 0.9832, 0.6165, 0.9565, 0.5964, 0.9565, 0.5964, 0.9832, 0.5862, 0.9831, 0.5862, 0.9565, 0.9687, 0.6424, 0.9687, 0.6158, 0.9744, 0.6157, 0.9744, 0.6423, 0.9744, 0.6157, 0.9803, 0.6158, 0.9803, 0.6424, 0.9744, 0.6423, 0.0937, 0.9655, 0.08522, 0.9655, 0.08299, 0.962, 0.09593, 0.962, 0.9745, 0.9772, 0.9745, 0.9857, 0.971, 0.9879, 0.971, 0.975, 0.5561, 0.9562, 0.5646, 0.9562, 0.5646, 0.9747, 0.5561, 0.9747, 0.7609, 0.9838, 0.7551, 0.9839, 0.7551, 0.9572, 0.7609, 0.9572, 0.9834, 0.9772, 0.9789, 0.974, 0.9789, 0.9696, 0.9869, 0.975, 0.9745, 0.9857, 0.9789, 0.9889, 0.9789, 0.9933, 0.971, 0.9879, 0.0937, 0.9743, 0.09692, 0.9699, 0.1013, 0.9699, 0.09593, 0.9778, 0.08522, 0.9655, 0.082, 0.9699, 0.07763, 0.9699, 0.08299, 0.962, 0.9789, 0.974, 0.9745, 0.9772, 0.971, 0.975, 0.9789, 0.9696, 0.9789, 0.9889, 0.9834, 0.9857, 0.9869, 0.9879, 0.9789, 0.9933, 0.09692, 0.9699, 0.0937, 0.9655, 0.09593, 0.962, 0.1013, 0.9699, 0.082, 0.9699, 0.08522, 0.9743, 0.08299, 0.9778, 0.07763, 0.9699, 0.8701, 0.8472, 0.8701, 0.4786, 0.8847, 0.4787, 0.8847, 0.8473, 0.9215, 0.004837, 0.9215, 0.2616, 0.9047, 0.2616, 0.9047, 0.004837, 0.8805, 0.3735, 0.8805, 0.004946, 0.8951, 0.004842, 0.8951, 0.3734, 0.8661, 0.3734, 0.8661, 0.004837, 0.8805, 0.004946, 0.8805, 0.3735, 0.9087, 0.7183, 0.9087, 0.4786, 0.9254, 0.4786, 0.9254, 0.7183, 0.8847, 0.8473, 0.8847, 0.4787, 0.8991, 0.4786, 0.8991, 0.8472, 0.966, 0.196, 0.966, 0.2608, 0.9484, 0.2607, 0.9484, 0.1959, 0.1839, 0.9615, 0.1839, 0.9164, 0.204, 0.9164, 0.204, 0.9615, 0.9524, 0.5435, 0.9524, 0.4788, 0.97, 0.4786, 0.97, 0.5434, 0.9351, 0.5434, 0.9351, 0.4786, 0.9524, 0.4788, 0.9524, 0.5435, 0.9312, 0.8991, 0.9312, 0.857, 0.9513, 0.857, 0.9513, 0.8991, 0.9484, 0.1959, 0.9484, 0.2607, 0.9311, 0.2608, 0.9311, 0.196, 0.4107, 0.9563, 0.4241, 0.9462, 0.4374, 0.9501, 0.4374, 0.964, 0.4241, 0.9741, 0.4107, 0.9702, 0.8701, 0.9531, 0.8862, 0.941, 0.9023, 0.9457, 0.9023, 0.9624, 0.8862, 0.9745, 0.8701, 0.9699, 0.9312, 0.9256, 0.9211, 0.9124, 0.9312, 0.8991, 0.9513, 0.8991, 0.9613, 0.9124, 0.9513, 0.9256, 0.849, 0.8923, 0.8432, 0.9234, 0.8115, 0.9234, 0.8057, 0.8923, 0.2255, 0.5457, 0.2479, 0.4835, 0.2753, 0.4994, 0.254, 0.5522, 0.8565, 0.2878, 0.8565, 0.3664, 0.8132, 0.3664, 0.8132, 0.2878, 0.0854, 0.7116, 0.1078, 0.7738, 0.044, 0.8108, 0.01447, 0.7279, 0.7352, 0.4112, 0.7352, 0.4657, 0.6919, 0.4657, 0.6919, 0.4112, 0.3864, 0.8786, 0.3864, 0.928, 0.3547, 0.928, 0.3547, 0.8786, 0.3864, 0.7397, 0.3864, 0.8125, 0.3547, 0.8125, 0.3547, 0.7397, 0.08319, 0.557, 0.0763, 0.6365, 0.004829, 0.6349, 0.01384, 0.5378, 0.8565, 0.09921, 0.8565, 0.1967, 0.8132, 0.1967, 0.8132, 0.09921, 0.2232, 0.7003, 0.2164, 0.6208, 0.2448, 0.6204, 0.2516, 0.6929, 0.3864, 0.8125, 0.3864, 0.8786, 0.3547, 0.8786, 0.3547, 0.8125, 0.0763, 0.6365, 0.0854, 0.7116, 0.01447, 0.7279, 0.004829, 0.6349, 0.8565, 0.1967, 0.8565, 0.2878, 0.8132, 0.2878, 0.8132, 0.1967, 0.2164, 0.6208, 0.2255, 0.5457, 0.254, 0.5522, 0.2448, 0.6204, 0.247, 0.7819, 0.2232, 0.7003, 0.2516, 0.6929, 0.2753, 0.7675, 0.8565, 0.004837, 0.8565, 0.09921, 0.8132, 0.09921, 0.8132, 0.004837, 0.107, 0.4754, 0.08319, 0.557, 0.01384, 0.5378, 0.04386, 0.4465, 0.3864, 0.6626, 0.3864, 0.7397, 0.3547, 0.7397, 0.3547, 0.6626, 0.1352, 0.4898, 0.1116, 0.5644, 0.08319, 0.557, 0.107, 0.4754, 0.1839, 0.8108, 0.1539, 0.7195, 0.2232, 0.7003, 0.247, 0.7819, 0.1449, 0.6224, 0.1545, 0.5294, 0.2255, 0.5457, 0.2164, 0.6208, 0.1048, 0.6369, 0.114, 0.7051, 0.0854, 0.7116, 0.0763, 0.6365, 0.1539, 0.7195, 0.1449, 0.6224, 0.2164, 0.6208, 0.2232, 0.7003, 0.1116, 0.5644, 0.1048, 0.6369, 0.0763, 0.6365, 0.08319, 0.557, 0.7294, 0.3879, 0.7352, 0.4112, 0.6919, 0.4112, 0.6977, 0.3879, 0.114, 0.7051, 0.1352, 0.7579, 0.1078, 0.7738, 0.0854, 0.7116, 0.1545, 0.5294, 0.1841, 0.4465, 0.2479, 0.4835, 0.2255, 0.5457, 0.849, 0.8234, 0.849, 0.8923, 0.8057, 0.8923, 0.8057, 0.8234, 0.3756, 0.979, 0.3547, 0.979, 0.3547, 0.9376, 0.3756, 0.9376, 0.79, 0.6352, 0.7961, 0.6621, 0.696, 0.685, 0.6878, 0.649, 0.5661, 0.9181, 0.5661, 0.9465, 0.5248, 0.9465, 0.5248, 0.9181, 0.2849, 0.4825, 0.2931, 0.4465, 0.3932, 0.4694, 0.3871, 0.4963, 0.2849, 0.4825, 0.3871, 0.4963, 0.3753, 0.5135, 0.2919, 0.4947, 0.2919, 0.4947, 0.3753, 0.5135, 0.3932, 0.6252, 0.3133, 0.6082, 0.79, 0.6352, 0.6878, 0.649, 0.6948, 0.6369, 0.7782, 0.618, 0.3756, 0.979, 0.3756, 0.9376, 0.3953, 0.9376, 0.3953, 0.979, 0.5661, 0.9181, 0.5248, 0.9181, 0.5248, 0.9041, 0.5661, 0.9041, 0.7961, 0.5063, 0.7162, 0.5233, 0.7154, 0.4904, 0.7674, 0.4786, 0.7782, 0.618, 0.6948, 0.6369, 0.7162, 0.5233, 0.7961, 0.5063, 0.5661, 0.9041, 0.5248, 0.9041, 0.5248, 0.7933, 0.5661, 0.7933, 0.2147, 0.8205, 0.256, 0.8205, 0.256, 0.9252, 0.2147, 0.9252, 0.8701, 0.8918, 0.8701, 0.857, 0.9114, 0.857, 0.9114, 0.8918, 0.5661, 0.7933, 0.5248, 0.7933, 0.5248, 0.7643, 0.5661, 0.7643, 0.9114, 0.9313, 0.8701, 0.9313, 0.8701, 0.8918, 0.9114, 0.8918, 0.3133, 0.6082, 0.3932, 0.6252, 0.3645, 0.6529, 0.3125, 0.6411, 0.9894, 0.04649, 0.9894, 0.06688, 0.9627, 0.06688, 0.9627, 0.04649, 0.9087, 0.7548, 0.9087, 0.728, 0.9448, 0.728, 0.9448, 0.7548, 0.9448, 0.7548, 0.9448, 0.728, 0.9608, 0.728, 0.9591, 0.7548, 0.9408, 0.2982, 0.9408, 0.325, 0.9047, 0.325, 0.9048, 0.2982, 0.9627, 0.0261, 0.9627, 0.004837, 0.9894, 0.004837, 0.9894, 0.0261, 0.9374, 0.2713, 0.9408, 0.2982, 0.9048, 0.2982, 0.9048, 0.2713, 0.1337, 0.9715, 0.111, 0.9715, 0.111, 0.9447, 0.1337, 0.9447, 0.9087, 0.7817, 0.9087, 0.7548, 0.9448, 0.7548, 0.9414, 0.7817, 0.9894, 0.0261, 0.9894, 0.04649, 0.9627, 0.04649, 0.9627, 0.0261, 0.5465, 0.983, 0.5248, 0.983, 0.5248, 0.9562, 0.5465, 0.9562, 0.5051, 0.9669, 0.5051, 0.9401, 0.5144, 0.9401, 0.5144, 0.9669, 0.9408, 0.325, 0.9408, 0.2982, 0.9551, 0.2982, 0.9569, 0.325, 0.9665, 0.3189, 0.9816, 0.3189, 0.9816, 0.339, 0.9665, 0.339, 0.9225, 0.374, 0.9267, 0.3767, 0.9313, 0.4436, 0.9272, 0.4457, 0.9311, 0.09634, 0.9353, 0.0936, 0.953, 0.1098, 0.9523, 0.1163, 0.9358, 0.02459, 0.9399, 0.02676, 0.9353, 0.0936, 0.9311, 0.09634, 0.72, 0.9794, 0.72, 0.9325, 0.7351, 0.9325, 0.7351, 0.9794, 0.9665, 0.3189, 0.9665, 0.2713, 0.9816, 0.2713, 0.9816, 0.3189, 0.3961, 0.7395, 0.401, 0.7395, 0.401, 0.7546, 0.3961, 0.7546, 0.401, 0.7298, 0.3961, 0.7298, 0.3961, 0.7147, 0.401, 0.7147, 0.9272, 0.4457, 0.9313, 0.4436, 0.9444, 0.459, 0.9439, 0.4655, 0.1839, 0.9712, 0.1989, 0.9712, 0.1989, 0.9952, 0.1839, 0.9952, 0.9627, 0.07656, 0.9777, 0.07656, 0.9777, 0.1057, 0.9627, 0.1057, 0.9399, 0.02676, 0.9358, 0.02459, 0.9525, 0.004837, 0.953, 0.01137, 0.7351, 0.9325, 0.72, 0.9325, 0.72, 0.9072, 0.7351, 0.9072, 0.9267, 0.3767, 0.9225, 0.374, 0.9437, 0.354, 0.9444, 0.3605, 0.3361, 0.9572, 0.3361, 0.9848, 0.3239, 0.9848, 0.3239, 0.9572, 0.311, 0.9564, 0.3143, 0.9839, 0.2849, 0.9658, 0.3053, 0.9528, 0.9913, 0.126, 0.9913, 0.1494, 0.9792, 0.1494, 0.9792, 0.126, 0.1652, 0.9474, 0.1449, 0.9344, 0.1742, 0.9164, 0.1709, 0.9438, 0.311, 0.9564, 0.3053, 0.9528, 0.3075, 0.9394, 0.3143, 0.9393, 0.1675, 0.9608, 0.1742, 0.9609, 0.1632, 0.9785, 0.1589, 0.9765, 0.3361, 0.9572, 0.3239, 0.9572, 0.3239, 0.9408, 0.3361, 0.9408, 0.7827, 0.987, 0.7706, 0.987, 0.7706, 0.9741, 0.7827, 0.9741, 0.1652, 0.9474, 0.1709, 0.9438, 0.1742, 0.9609, 0.1675, 0.9608, 0.4009, 0.7729, 0.3961, 0.7729, 0.3961, 0.7642, 0.4009, 0.7642, 0.3143, 0.9393, 0.3075, 0.9394, 0.2989, 0.9237, 0.3032, 0.9217, 0.7827, 0.9741, 0.7706, 0.9741, 0.7723, 0.9572, 0.781, 0.9572, 0.3361, 0.9408, 0.3239, 0.9408, 0.3257, 0.9217, 0.3343, 0.9217, 0.5151, 0.7643, 0.5151, 0.9304, 0.4679, 0.9304, 0.4679, 0.7643, 0.2788, 0.2927, 0.3821, 0.2939, 0.3796, 0.4368, 0.3113, 0.4246, 0.065, 0.1929, 0.1981, 0.1855, 0.1981, 0.4354, 0.004829, 0.4368, 0.8036, 0.2709, 0.8036, 0.3928, 0.7563, 0.3928, 0.7563, 0.2709, 0.7351, 0.6947, 0.7351, 0.8975, 0.6878, 0.8975, 0.6878, 0.6947, 0.9211, 0.9353, 0.9569, 0.9353, 0.9569, 0.9826, 0.9211, 0.9826, 0.8036, 0.004837, 0.8036, 0.2303, 0.7563, 0.2303, 0.7563, 0.004837, 0.07584, 0.149, 0.1792, 0.1477, 0.1981, 0.1855, 0.065, 0.1929, 0.2078, 0.004837, 0.401, 0.006245, 0.401, 0.2562, 0.2679, 0.2488, 0.1084, 0.01699, 0.1767, 0.004837, 0.1792, 0.1477, 0.07584, 0.149, 0.1249, 0.8205, 0.1249, 0.935, 0.07763, 0.935, 0.07763, 0.8205, 0.8036, 0.2303, 0.8036, 0.2709, 0.7563, 0.2709, 0.7563, 0.2303, 0.2679, 0.2488, 0.401, 0.2562, 0.3821, 0.2939, 0.2788, 0.2927, 0.9822, 0.8276, 0.9774, 0.8276, 0.9774, 0.8243, 0.9822, 0.8243, 0.9828, 0.9599, 0.9779, 0.9599, 0.9779, 0.8636, 0.9828, 0.8636, 0.7714, 0.9452, 0.7714, 0.943, 0.7878, 0.943, 0.7878, 0.9452, 0.8296, 0.376, 0.8296, 0.4435, 0.8132, 0.4435, 0.8132, 0.376, 0.8562, 0.376, 0.8562, 0.4435, 0.8398, 0.4435, 0.8398, 0.376, 0.8398, 0.376, 0.8398, 0.4435, 0.8296, 0.4435, 0.8296, 0.376, 0.7448, 0.9452, 0.7448, 0.943, 0.7611, 0.943, 0.7611, 0.9452, 0.7611, 0.9452, 0.7611, 0.943, 0.7714, 0.943, 0.7714, 0.9452, 0.01367, 0.02734, 0.01562, 0.02734, 0.01562, 0.03906, 0.01367, 0.03906, 0.01367, 0.03906, 0.01562, 0.03906, 0.01562, 0.04883, 0.01367, 0.04883, 0.7448, 0.943, 0.7448, 0.8766, 0.7611, 0.8766, 0.7611, 0.943, 0.7611, 0.943, 0.7611, 0.8766, 0.7714, 0.8766, 0.7714, 0.943, 0.8288, 0.4622, 0.8321, 0.4622, 0.8321, 0.4657, 0.8288, 0.4657, 0.8398, 0.4458, 0.8398, 0.4482, 0.8296, 0.4482, 0.8296, 0.4458, 0.3984, 0.705, 0.3961, 0.705, 0.3961, 0.6886, 0.3984, 0.6886, 0.3984, 0.6626, 0.4007, 0.6626, 0.4007, 0.679, 0.3984, 0.679, 0.8569, 0.9331, 0.8569, 0.9495, 0.8541, 0.9495, 0.8541, 0.9331, 0.01855, 0.06055, 0.01855, 0.04883, 0.02148, 0.04883, 0.02148, 0.06055, 0.974, 0.8276, 0.974, 0.8309, 0.9705, 0.8309, 0.9705, 0.8276, 0.01855, 0.03906, 0.01855, 0.02734, 0.02148, 0.02734, 0.02148, 0.03906, 0.9745, 0.8603, 0.9745, 0.8636, 0.971, 0.8636, 0.971, 0.8603, 0.8125, 0.4622, 0.8092, 0.4622, 0.8092, 0.4587, 0.8125, 0.4587, 0.01366, 0.9934, 0.01366, 0.9427, 0.0195, 0.9427, 0.0195, 0.9934, 0.2745, 0.8205, 0.2745, 0.8712, 0.2657, 0.8712, 0.2657, 0.8205, 0.6448, 0.8866, 0.6448, 0.9373, 0.636, 0.9373, 0.636, 0.8866, 0.9756, 0.2466, 0.9756, 0.1959, 0.9819, 0.1959, 0.9819, 0.2466, 0.9952, 0.4921, 0.9874, 0.4966, 0.9796, 0.4921, 0.9796, 0.4831, 0.9874, 0.4786, 0.9952, 0.4831, 0.9819, 0.2466, 0.9819, 0.1959, 0.9906, 0.1959, 0.9906, 0.2466, 0.004829, 0.9934, 0.004829, 0.9427, 0.01366, 0.9427, 0.01366, 0.9934, 0.9947, 0.1726, 0.9869, 0.1771, 0.9792, 0.1726, 0.9792, 0.1636, 0.9869, 0.1591, 0.9947, 0.1636, 0.8158, 0.4622, 0.8125, 0.4622, 0.8125, 0.4587, 0.8158, 0.4587, 0.9745, 0.857, 0.9745, 0.8603, 0.971, 0.8603, 0.971, 0.857, 0.974, 0.8243, 0.974, 0.8276, 0.9705, 0.8276, 0.9705, 0.8243, 0.3961, 0.6626, 0.3984, 0.6626, 0.3984, 0.679, 0.3961, 0.679, 0.4007, 0.705, 0.3984, 0.705, 0.3984, 0.6886, 0.4007, 0.6886, 0.8398, 0.4435, 0.8398, 0.4458, 0.8296, 0.4458, 0.8296, 0.4435, 0.8255, 0.4622, 0.8288, 0.4622, 0.8288, 0.4657, 0.8255, 0.4657, 0.7611, 0.9475, 0.7611, 0.9452, 0.7714, 0.9452, 0.7714, 0.9475, 0.7448, 0.9475, 0.7448, 0.9452, 0.7611, 0.9452, 0.7611, 0.9475, 0.7714, 0.9475, 0.7714, 0.9452, 0.7878, 0.9452, 0.7878, 0.9475, 0.9822, 0.8309, 0.9774, 0.8309, 0.9774, 0.8276, 0.9822, 0.8276, 0.9828, 0.8636, 0.9779, 0.8636, 0.9779, 0.8603, 0.9828, 0.8603, 0.9774, 0.8243, 0.9774, 0.8276, 0.974, 0.8276, 0.974, 0.8243, 0.8158, 0.4657, 0.8125, 0.4657, 0.8125, 0.4622, 0.8158, 0.4622, 0.8125, 0.4657, 0.8092, 0.4657, 0.8092, 0.4622, 0.8125, 0.4622, 0.9774, 0.8276, 0.9774, 0.8309, 0.974, 0.8309, 0.974, 0.8276, 0.01562, 0.06055, 0.01562, 0.04883, 0.01855, 0.04883, 0.01855, 0.06055, 0.9047, 0.3511, 0.9047, 0.3347, 0.9075, 0.3347, 0.9075, 0.3511, 0.8255, 0.4587, 0.8288, 0.4587, 0.8288, 0.4622, 0.8255, 0.4622, 0.9779, 0.857, 0.9779, 0.8603, 0.9745, 0.8603, 0.9745, 0.857, 0.9779, 0.8603, 0.9779, 0.8636, 0.9745, 0.8636, 0.9745, 0.8603, 0.01562, 0.03906, 0.01562, 0.02734, 0.01855, 0.02734, 0.01855, 0.03906, 0.8596, 0.9331, 0.8596, 0.9495, 0.8569, 0.9495, 0.8569, 0.9331, 0.8288, 0.4587, 0.8321, 0.4587, 0.8321, 0.4622, 0.8288, 0.4622, 0.02062, 0.1092, 0.02062, 0.1252, 0.02502, 0.1252, 0.02502, 0.1092, 0.02502, 0.1092, 0.02502, 0.1252, 0.02062, 0.1252, 0.02062, 0.1092, 0.02062, 0.1092, 0.02062, 0.1252, 0.01621, 0.1252, 0.01621, 0.1092, 0.01621, 0.1092, 0.01621, 0.1252, 0.02062, 0.1252, 0.02062, 0.1092, 0.02502, 0.1092, 0.02062, 0.1092, 0.01621, 0.1092, 0.02062, 0.1092, 0.02062, 0.1252, 0.02502, 0.1252, 0.02062, 0.1252, 0.01621, 0.1252, 0.02932, 0.1751, 0.02614, 0.1652, 0.04275, 0.1564, 0.05004, 0.1681, 0.02694, 0.1872, 0.02302, 0.1969, 0.004542, 0.1933, 0.006362, 0.1839, 0.008663, 0.2582, 0.01203, 0.2488, 0.02031, 0.2518, 0.01694, 0.2611, 0.02932, 0.1751, 0.02694, 0.1872, 0.006362, 0.1839, 0.005316, 0.1764, 0.01399, 0.2292, 0.025, 0.2285, 0.02031, 0.2518, 0.01203, 0.2488, 0.008663, 0.2144, 0.03806, 0.2125, 0.025, 0.2285, 0.01399, 0.2292, 0.05004, 0.1681, 0.04237, 0.194, 0.02694, 0.1872, 0.02932, 0.1751, 0.04237, 0.194, 0.03414, 0.2042, 0.02302, 0.1969, 0.02694, 0.1872, 0.005316, 0.1764, 0.004542, 0.1679, 0.02614, 0.1652, 0.02932, 0.1751, 0.6817, 0.05083, 0.6648, 0.0509, 0.665, 0.2427, 0.6818, 0.2353, 0.6648, 0.0509, 0.6508, 0.05101, 0.6509, 0.2489, 0.665, 0.2427, 0.5408, 0.4244, 0.494, 0.4244, 0.4901, 0.2143, 0.5507, 0.2143, 0.6326, 0.05103, 0.6144, 0.05105, 0.6187, 0.2612, 0.6348, 0.255, 0.6144, 0.05105, 0.5677, 0.05108, 0.5581, 0.2612, 0.6187, 0.2612, 0.4436, 0.4245, 0.4268, 0.4245, 0.4269, 0.24, 0.4437, 0.2327, 0.8474, 0.4786, 0.8474, 0.6072, 0.8188, 0.6072, 0.8188, 0.4786, 0.7467, 0.289, 0.6919, 0.289, 0.6919, 0.1469, 0.7467, 0.1469, 0.6508, 0.05101, 0.6326, 0.05103, 0.6348, 0.255, 0.6509, 0.2489, 0.494, 0.4244, 0.4759, 0.4244, 0.474, 0.2204, 0.4901, 0.2143, 0.6362, 0.04208, 0.618, 0.04211, 0.6179, 0.002481, 0.6361, 0.002449, 0.7467, 0.3503, 0.7462, 0.3643, 0.6924, 0.3643, 0.6919, 0.3503, 0.4565, 0.4315, 0.4746, 0.4315, 0.4746, 0.4711, 0.4565, 0.4711, 0.4901, 0.2143, 0.474, 0.2204, 0.472, 0.01638, 0.4861, 0.004154, 0.8057, 0.8137, 0.8062, 0.7951, 0.86, 0.7951, 0.8604, 0.8137, 0.6509, 0.2489, 0.6348, 0.255, 0.637, 0.459, 0.6511, 0.4468, 0.2398, 0.2536, 0.2548, 0.2536, 0.2548, 0.4331, 0.2398, 0.4382, 0.2206, 0.2536, 0.2398, 0.2536, 0.2398, 0.4382, 0.2215, 0.4408])
_ca = me_cube.color_attributes.new('Col', 'BYTE_COLOR', 'CORNER')
_ca.data.foreach_set('color', [0.02956, 0.03434, 0.03955, 1.0, 0.02956, 0.03434, 0.03955, 1.0, 0.02956, 0.03434, 0.03955, 1.0, 0.02956, 0.03434, 0.03955, 1.0, 0.02956, 0.03434, 0.03955, 1.0, 0.02956, 0.03434, 0.03955, 1.0, 0.02956, 0.03434, 0.03955, 1.0, 0.02956, 0.03434, 0.03955, 1.0, 0.02956, 0.03434, 0.03955, 1.0, 0.02956, 0.03434, 0.03955, 1.0, 0.02956, 0.03434, 0.03955, 1.0, 0.02956, 0.03434, 0.03955, 1.0, 0.02956, 0.03434, 0.03955, 1.0, 0.02956, 0.03434, 0.03955, 1.0, 0.02956, 0.03434, 0.03955, 1.0, 0.02956, 0.03434, 0.03955, 1.0, 0.02956, 0.03434, 0.03955, 1.0, 0.02956, 0.03434, 0.03955, 1.0, 0.02956, 0.03434, 0.03955, 1.0, 0.02956, 0.03434, 0.03955, 1.0, 0.02956, 0.03434, 0.03955, 1.0, 0.02956, 0.03434, 0.03955, 1.0, 0.02956, 0.03434, 0.03955, 1.0, 0.02956, 0.03434, 0.03955, 1.0, 0.02956, 0.03434, 0.03955, 1.0, 0.02956, 0.03434, 0.03955, 1.0, 0.02956, 0.03434, 0.03955, 1.0, 0.02956, 0.03434, 0.03955, 1.0, 0.02956, 0.03434, 0.03955, 1.0, 0.02956, 0.03434, 0.03955, 1.0, 0.02956, 0.03434, 0.03955, 1.0, 0.02956, 0.03434, 0.03955, 1.0, 0.02956, 0.03434, 0.03955, 1.0, 0.02956, 0.03434, 0.03955, 1.0, 0.02956, 0.03434, 0.03955, 1.0, 0.02956, 0.03434, 0.03955, 1.0, 0.02956, 0.03434, 0.03955, 1.0, 0.02956, 0.03434, 0.03955, 1.0, 0.02956, 0.03434, 0.03955, 1.0, 0.02956, 0.03434, 0.03955, 1.0, 0.02956, 0.03434, 0.03955, 1.0, 0.02956, 0.03434, 0.03955, 1.0, 0.02956, 0.03434, 0.03955, 1.0, 0.02956, 0.03434, 0.03955, 1.0, 0.02956, 0.03434, 0.03955, 1.0, 0.02956, 0.03434, 0.03955, 1.0, 0.02956, 0.03434, 0.03955, 1.0, 0.02956, 0.03434, 0.03955, 1.0, 0.02956, 0.03434, 0.03955, 1.0, 0.02956, 0.03434, 0.03955, 1.0, 0.02956, 0.03434, 0.03955, 1.0, 0.02956, 0.03434, 0.03955, 1.0, 0.02956, 0.03434, 0.03955, 1.0, 0.02956, 0.03434, 0.03955, 1.0, 0.02956, 0.03434, 0.03955, 1.0, 0.02956, 0.03434, 0.03955, 1.0, 0.02956, 0.03434, 0.03955, 1.0, 0.02956, 0.03434, 0.03955, 1.0, 0.02956, 0.03434, 0.03955, 1.0, 0.02956, 0.03434, 0.03955, 1.0, 0.02956, 0.03434, 0.03955, 1.0, 0.02956, 0.03434, 0.03955, 1.0, 0.02956, 0.03434, 0.03955, 1.0, 0.02956, 0.03434, 0.03955, 1.0, 0.02956, 0.03434, 0.03955, 1.0, 0.02956, 0.03434, 0.03955, 1.0, 0.02956, 0.03434, 0.03955, 1.0, 0.02956, 0.03434, 0.03955, 1.0, 0.02956, 0.03434, 0.03955, 1.0, 0.02956, 0.03434, 0.03955, 1.0, 0.02956, 0.03434, 0.03955, 1.0, 0.02956, 0.03434, 0.03955, 1.0, 0.02956, 0.03434, 0.03955, 1.0, 0.02956, 0.03434, 0.03955, 1.0, 0.02956, 0.03434, 0.03955, 1.0, 0.02956, 0.03434, 0.03955, 1.0, 0.02956, 0.03434, 0.03955, 1.0, 0.02956, 0.03434, 0.03955, 1.0, 0.02956, 0.03434, 0.03955, 1.0, 0.02956, 0.03434, 0.03955, 1.0, 0.02956, 0.03434, 0.03955, 1.0, 0.02956, 0.03434, 0.03955, 1.0, 0.02956, 0.03434, 0.03955, 1.0, 0.02956, 0.03434, 0.03955, 1.0, 0.02956, 0.03434, 0.03955, 1.0, 0.02956, 0.03434, 0.03955, 1.0, 0.02956, 0.03434, 0.03955, 1.0, 0.02956, 0.03434, 0.03955, 1.0, 0.02956, 0.03434, 0.03955, 1.0, 0.02956, 0.03434, 0.03955, 1.0, 0.02956, 0.03434, 0.03955, 1.0, 0.02956, 0.03434, 0.03955, 1.0, 0.02956, 0.03434, 0.03955, 1.0, 0.02956, 0.03434, 0.03955, 1.0, 0.02956, 0.03434, 0.03955, 1.0, 0.02956, 0.03434, 0.03955, 1.0, 0.05448, 0.06301, 0.07421, 1.0, 0.05448, 0.06301, 0.07421, 1.0, 0.05448, 0.06301, 0.07421, 1.0, 0.05448, 0.06301, 0.07421, 1.0, 0.05448, 0.06301, 0.07421, 1.0, 0.05448, 0.06301, 0.07421, 1.0, 0.05448, 0.06301, 0.07421, 1.0, 0.05448, 0.06301, 0.07421, 1.0, 0.05448, 0.06301, 0.07421, 1.0, 0.05448, 0.06301, 0.07421, 1.0, 0.05448, 0.06301, 0.07421, 1.0, 0.05448, 0.06301, 0.07421, 1.0, 0.05448, 0.06301, 0.07421, 1.0, 0.05448, 0.06301, 0.07421, 1.0, 0.05448, 0.06301, 0.07421, 1.0, 0.05448, 0.06301, 0.07421, 1.0, 0.05448, 0.06301, 0.07421, 1.0, 0.05448, 0.06301, 0.07421, 1.0, 0.05448, 0.06301, 0.07421, 1.0, 0.05448, 0.06301, 0.07421, 1.0, 0.05448, 0.06301, 0.07421, 1.0, 0.05448, 0.06301, 0.07421, 1.0, 0.05448, 0.06301, 0.07421, 1.0, 0.05448, 0.06301, 0.07421, 1.0, 0.05448, 0.06301, 0.07421, 1.0, 0.05448, 0.06301, 0.07421, 1.0, 0.05448, 0.06301, 0.07421, 1.0, 0.05448, 0.06301, 0.07421, 1.0, 0.05448, 0.06301, 0.07421, 1.0, 0.05448, 0.06301, 0.07421, 1.0, 0.05448, 0.06301, 0.07421, 1.0, 0.05448, 0.06301, 0.07421, 1.0, 0.05448, 0.06301, 0.07421, 1.0, 0.05448, 0.06301, 0.07421, 1.0, 0.05448, 0.06301, 0.07421, 1.0, 0.05448, 0.06301, 0.07421, 1.0, 0.05448, 0.06301, 0.07421, 1.0, 0.05448, 0.06301, 0.07421, 1.0, 0.05448, 0.06301, 0.07421, 1.0, 0.05448, 0.06301, 0.07421, 1.0, 0.05448, 0.06301, 0.07421, 1.0, 0.05448, 0.06301, 0.07421, 1.0, 0.05448, 0.06301, 0.07421, 1.0, 0.05448, 0.06301, 0.07421, 1.0, 0.05448, 0.06301, 0.07421, 1.0, 0.05448, 0.06301, 0.07421, 1.0, 0.05448, 0.06301, 0.07421, 1.0, 0.05448, 0.06301, 0.07421, 1.0, 0.05448, 0.06301, 0.07421, 1.0, 0.05448, 0.06301, 0.07421, 1.0, 0.05448, 0.06301, 0.07421, 1.0, 0.05448, 0.06301, 0.07421, 1.0, 0.02315, 0.02624, 0.02956, 1.0, 0.02315, 0.02624, 0.02956, 1.0, 0.02315, 0.02624, 0.02956, 1.0, 0.02315, 0.02624, 0.02956, 1.0, 0.02315, 0.02624, 0.02956, 1.0, 0.02315, 0.02624, 0.02956, 1.0, 0.02315, 0.02624, 0.02956, 1.0, 0.02315, 0.02624, 0.02956, 1.0, 0.02315, 0.02624, 0.02956, 1.0, 0.02315, 0.02624, 0.02956, 1.0, 0.02315, 0.02624, 0.02956, 1.0, 0.02315, 0.02624, 0.02956, 1.0, 0.02315, 0.02624, 0.02956, 1.0, 0.02315, 0.02624, 0.02956, 1.0, 0.02315, 0.02624, 0.02956, 1.0, 0.02315, 0.02624, 0.02956, 1.0, 0.02315, 0.02624, 0.02956, 1.0, 0.02315, 0.02624, 0.02956, 1.0, 0.02315, 0.02624, 0.02956, 1.0, 0.02315, 0.02624, 0.02956, 1.0, 0.02315, 0.02624, 0.02956, 1.0, 0.02315, 0.02624, 0.02956, 1.0, 0.02315, 0.02624, 0.02956, 1.0, 0.02315, 0.02624, 0.02956, 1.0, 0.02315, 0.02624, 0.02956, 1.0, 0.02315, 0.02624, 0.02956, 1.0, 0.02315, 0.02624, 0.02956, 1.0, 0.02315, 0.02624, 0.02956, 1.0, 0.02315, 0.02624, 0.02956, 1.0, 0.02315, 0.02624, 0.02956, 1.0, 0.02315, 0.02624, 0.02956, 1.0, 0.02315, 0.02624, 0.02956, 1.0, 0.02315, 0.02624, 0.02956, 1.0, 0.02315, 0.02624, 0.02956, 1.0, 0.02315, 0.02624, 0.02956, 1.0, 0.02315, 0.02624, 0.02956, 1.0, 0.02315, 0.02624, 0.02956, 1.0, 0.02315, 0.02624, 0.02956, 1.0, 0.02315, 0.02624, 0.02956, 1.0, 0.02315, 0.02624, 0.02956, 1.0, 0.02315, 0.02624, 0.02956, 1.0, 0.02315, 0.02624, 0.02956, 1.0, 0.02315, 0.02624, 0.02956, 1.0, 0.02315, 0.02624, 0.02956, 1.0, 0.02315, 0.02624, 0.02956, 1.0, 0.02315, 0.02624, 0.02956, 1.0, 0.02315, 0.02624, 0.02956, 1.0, 0.02315, 0.02624, 0.02956, 1.0, 0.02315, 0.02624, 0.02956, 1.0, 0.02315, 0.02624, 0.02956, 1.0, 0.02315, 0.02624, 0.02956, 1.0, 0.02315, 0.02624, 0.02956, 1.0, 0.02315, 0.02624, 0.02956, 1.0, 0.02315, 0.02624, 0.02956, 1.0, 0.02315, 0.02624, 0.02956, 1.0, 0.02315, 0.02624, 0.02956, 1.0, 0.02315, 0.02624, 0.02956, 1.0, 0.02315, 0.02624, 0.02956, 1.0, 0.02315, 0.02624, 0.02956, 1.0, 0.02315, 0.02624, 0.02956, 1.0, 0.02315, 0.02624, 0.02956, 1.0, 0.02315, 0.02624, 0.02956, 1.0, 0.02315, 0.02624, 0.02956, 1.0, 0.02315, 0.02624, 0.02956, 1.0, 0.02315, 0.02624, 0.02956, 1.0, 0.02315, 0.02624, 0.02956, 1.0, 0.02315, 0.02624, 0.02956, 1.0, 0.02315, 0.02624, 0.02956, 1.0, 0.02315, 0.02624, 0.02956, 1.0, 0.02315, 0.02624, 0.02956, 1.0, 0.02315, 0.02624, 0.02956, 1.0, 0.02315, 0.02624, 0.02956, 1.0, 0.02315, 0.02624, 0.02956, 1.0, 0.02315, 0.02624, 0.02956, 1.0, 0.02315, 0.02624, 0.02956, 1.0, 0.02315, 0.02624, 0.02956, 1.0, 0.02315, 0.02624, 0.02956, 1.0, 0.02315, 0.02624, 0.02956, 1.0, 0.02315, 0.02624, 0.02956, 1.0, 0.02315, 0.02624, 0.02956, 1.0, 0.02315, 0.02624, 0.02956, 1.0, 0.02315, 0.02624, 0.02956, 1.0, 0.02315, 0.02624, 0.02956, 1.0, 0.02315, 0.02624, 0.02956, 1.0, 0.02315, 0.02624, 0.02956, 1.0, 0.02315, 0.02624, 0.02956, 1.0, 0.02315, 0.02624, 0.02956, 1.0, 0.02315, 0.02624, 0.02956, 1.0, 0.02315, 0.02624, 0.02956, 1.0, 0.02315, 0.02624, 0.02956, 1.0, 0.02315, 0.02624, 0.02956, 1.0, 0.02315, 0.02624, 0.02956, 1.0, 0.02315, 0.02624, 0.02956, 1.0, 0.02315, 0.02624, 0.02956, 1.0, 0.02315, 0.02624, 0.02956, 1.0, 0.02315, 0.02624, 0.02956, 1.0, 0.05448, 0.06301, 0.07421, 1.0, 0.05448, 0.06301, 0.07421, 1.0, 0.05448, 0.06301, 0.07421, 1.0, 0.05448, 0.06301, 0.07421, 1.0, 0.02956, 0.03434, 0.03955, 1.0, 0.02956, 0.03434, 0.03955, 1.0, 0.02956, 0.03434, 0.03955, 1.0, 0.02956, 0.03434, 0.03955, 1.0, 0.02956, 0.03434, 0.03955, 1.0, 0.02956, 0.03434, 0.03955, 1.0, 0.02956, 0.03434, 0.03955, 1.0, 0.02956, 0.03434, 0.03955, 1.0, 0.02956, 0.03434, 0.03955, 1.0, 0.02956, 0.03434, 0.03955, 1.0, 0.02956, 0.03434, 0.03955, 1.0, 0.02956, 0.03434, 0.03955, 1.0, 0.02956, 0.03434, 0.03955, 1.0, 0.02956, 0.03434, 0.03955, 1.0, 0.02956, 0.03434, 0.03955, 1.0, 0.02956, 0.03434, 0.03955, 1.0, 0.02956, 0.03434, 0.03955, 1.0, 0.02956, 0.03434, 0.03955, 1.0, 0.02956, 0.03434, 0.03955, 1.0, 0.02956, 0.03434, 0.03955, 1.0, 0.02956, 0.03434, 0.03955, 1.0, 0.02956, 0.03434, 0.03955, 1.0, 0.02956, 0.03434, 0.03955, 1.0, 0.02956, 0.03434, 0.03955, 1.0, 0.02956, 0.03434, 0.03955, 1.0, 0.02956, 0.03434, 0.03955, 1.0, 0.02956, 0.03434, 0.03955, 1.0, 0.02956, 0.03434, 0.03955, 1.0, 0.05448, 0.06301, 0.07421, 1.0, 0.05448, 0.06301, 0.07421, 1.0, 0.05448, 0.06301, 0.07421, 1.0, 0.05448, 0.06301, 0.07421, 1.0, 0.02956, 0.03434, 0.03955, 1.0, 0.02956, 0.03434, 0.03955, 1.0, 0.02956, 0.03434, 0.03955, 1.0, 0.02956, 0.03434, 0.03955, 1.0, 0.02956, 0.03434, 0.03955, 1.0, 0.02956, 0.03434, 0.03955, 1.0, 0.02956, 0.03434, 0.03955, 1.0, 0.02956, 0.03434, 0.03955, 1.0, 0.02956, 0.03434, 0.03955, 1.0, 0.02956, 0.03434, 0.03955, 1.0, 0.02956, 0.03434, 0.03955, 1.0, 0.02956, 0.03434, 0.03955, 1.0, 0.02956, 0.03434, 0.03955, 1.0, 0.02956, 0.03434, 0.03955, 1.0, 0.02956, 0.03434, 0.03955, 1.0, 0.02956, 0.03434, 0.03955, 1.0, 0.02956, 0.03434, 0.03955, 1.0, 0.02956, 0.03434, 0.03955, 1.0, 0.02956, 0.03434, 0.03955, 1.0, 0.02956, 0.03434, 0.03955, 1.0, 0.02956, 0.03434, 0.03955, 1.0, 0.02956, 0.03434, 0.03955, 1.0, 0.02956, 0.03434, 0.03955, 1.0, 0.02956, 0.03434, 0.03955, 1.0, 0.02956, 0.03434, 0.03955, 1.0, 0.02956, 0.03434, 0.03955, 1.0, 0.02956, 0.03434, 0.03955, 1.0, 0.02956, 0.03434, 0.03955, 1.0, 0.02956, 0.03434, 0.03955, 1.0, 0.02956, 0.03434, 0.03955, 1.0, 0.02956, 0.03434, 0.03955, 1.0, 0.02956, 0.03434, 0.03955, 1.0, 0.02956, 0.03434, 0.03955, 1.0, 0.02956, 0.03434, 0.03955, 1.0, 0.02956, 0.03434, 0.03955, 1.0, 0.02956, 0.03434, 0.03955, 1.0, 0.02956, 0.03434, 0.03955, 1.0, 0.02956, 0.03434, 0.03955, 1.0, 0.02956, 0.03434, 0.03955, 1.0, 0.02956, 0.03434, 0.03955, 1.0, 0.02956, 0.03434, 0.03955, 1.0, 0.02956, 0.03434, 0.03955, 1.0, 0.02956, 0.03434, 0.03955, 1.0, 0.02956, 0.03434, 0.03955, 1.0, 0.02956, 0.03434, 0.03955, 1.0, 0.02956, 0.03434, 0.03955, 1.0, 0.02956, 0.03434, 0.03955, 1.0, 0.02956, 0.03434, 0.03955, 1.0, 0.02956, 0.03434, 0.03955, 1.0, 0.02956, 0.03434, 0.03955, 1.0, 0.02956, 0.03434, 0.03955, 1.0, 0.02956, 0.03434, 0.03955, 1.0, 0.02956, 0.03434, 0.03955, 1.0, 0.02956, 0.03434, 0.03955, 1.0, 0.02956, 0.03434, 0.03955, 1.0, 0.02956, 0.03434, 0.03955, 1.0, 0.05448, 0.06301, 0.07421, 1.0, 0.05448, 0.06301, 0.07421, 1.0, 0.05448, 0.06301, 0.07421, 1.0, 0.05448, 0.06301, 0.07421, 1.0, 0.05448, 0.06301, 0.07421, 1.0, 0.05448, 0.06301, 0.07421, 1.0, 0.05448, 0.06301, 0.07421, 1.0, 0.05448, 0.06301, 0.07421, 1.0, 0.02956, 0.03434, 0.03955, 1.0, 0.02956, 0.03434, 0.03955, 1.0, 0.02956, 0.03434, 0.03955, 1.0, 0.02956, 0.03434, 0.03955, 1.0, 0.02956, 0.03434, 0.03955, 1.0, 0.02956, 0.03434, 0.03955, 1.0, 0.02956, 0.03434, 0.03955, 1.0, 0.02956, 0.03434, 0.03955, 1.0, 0.02956, 0.03434, 0.03955, 1.0, 0.02956, 0.03434, 0.03955, 1.0, 0.02956, 0.03434, 0.03955, 1.0, 0.02956, 0.03434, 0.03955, 1.0, 0.02956, 0.03434, 0.03955, 1.0, 0.02956, 0.03434, 0.03955, 1.0, 0.02956, 0.03434, 0.03955, 1.0, 0.02956, 0.03434, 0.03955, 1.0, 0.02956, 0.03434, 0.03955, 1.0, 0.02956, 0.03434, 0.03955, 1.0, 0.02956, 0.03434, 0.03955, 1.0, 0.02956, 0.03434, 0.03955, 1.0, 0.02956, 0.03434, 0.03955, 1.0, 0.02956, 0.03434, 0.03955, 1.0, 0.02956, 0.03434, 0.03955, 1.0, 0.02956, 0.03434, 0.03955, 1.0, 0.02956, 0.03434, 0.03955, 1.0, 0.02956, 0.03434, 0.03955, 1.0, 0.02956, 0.03434, 0.03955, 1.0, 0.02956, 0.03434, 0.03955, 1.0, 0.02956, 0.03434, 0.03955, 1.0, 0.02956, 0.03434, 0.03955, 1.0, 0.02956, 0.03434, 0.03955, 1.0, 0.02956, 0.03434, 0.03955, 1.0, 0.02956, 0.03434, 0.03955, 1.0, 0.02956, 0.03434, 0.03955, 1.0, 0.02956, 0.03434, 0.03955, 1.0, 0.02956, 0.03434, 0.03955, 1.0, 0.02956, 0.03434, 0.03955, 1.0, 0.02956, 0.03434, 0.03955, 1.0, 0.02956, 0.03434, 0.03955, 1.0, 0.02956, 0.03434, 0.03955, 1.0, 0.02956, 0.03434, 0.03955, 1.0, 0.02956, 0.03434, 0.03955, 1.0, 0.02956, 0.03434, 0.03955, 1.0, 0.02956, 0.03434, 0.03955, 1.0, 0.02956, 0.03434, 0.03955, 1.0, 0.02956, 0.03434, 0.03955, 1.0, 0.02956, 0.03434, 0.03955, 1.0, 0.02956, 0.03434, 0.03955, 1.0, 0.02956, 0.03434, 0.03955, 1.0, 0.02956, 0.03434, 0.03955, 1.0, 0.02956, 0.03434, 0.03955, 1.0, 0.02956, 0.03434, 0.03955, 1.0, 0.02956, 0.03434, 0.03955, 1.0, 0.02956, 0.03434, 0.03955, 1.0, 0.02956, 0.03434, 0.03955, 1.0, 0.02956, 0.03434, 0.03955, 1.0, 0.02956, 0.03434, 0.03955, 1.0, 0.02956, 0.03434, 0.03955, 1.0, 0.02956, 0.03434, 0.03955, 1.0, 0.02956, 0.03434, 0.03955, 1.0, 0.02956, 0.03434, 0.03955, 1.0, 0.02956, 0.03434, 0.03955, 1.0, 0.02956, 0.03434, 0.03955, 1.0, 0.02956, 0.03434, 0.03955, 1.0, 0.02956, 0.03434, 0.03955, 1.0, 0.02956, 0.03434, 0.03955, 1.0, 0.02956, 0.03434, 0.03955, 1.0, 0.02956, 0.03434, 0.03955, 1.0, 0.02956, 0.03434, 0.03955, 1.0, 0.02956, 0.03434, 0.03955, 1.0, 0.02956, 0.03434, 0.03955, 1.0, 0.02956, 0.03434, 0.03955, 1.0, 0.02956, 0.03434, 0.03955, 1.0, 0.02956, 0.03434, 0.03955, 1.0, 0.02956, 0.03434, 0.03955, 1.0, 0.02956, 0.03434, 0.03955, 1.0, 0.02956, 0.03434, 0.03955, 1.0, 0.02956, 0.03434, 0.03955, 1.0, 0.02956, 0.03434, 0.03955, 1.0, 0.02956, 0.03434, 0.03955, 1.0, 0.02956, 0.03434, 0.03955, 1.0, 0.02956, 0.03434, 0.03955, 1.0, 0.02956, 0.03434, 0.03955, 1.0, 0.02956, 0.03434, 0.03955, 1.0, 0.02956, 0.03434, 0.03955, 1.0, 0.02956, 0.03434, 0.03955, 1.0, 0.02956, 0.03434, 0.03955, 1.0, 0.02956, 0.03434, 0.03955, 1.0, 0.02956, 0.03434, 0.03955, 1.0, 0.02956, 0.03434, 0.03955, 1.0, 0.02956, 0.03434, 0.03955, 1.0, 0.02956, 0.03434, 0.03955, 1.0, 0.02956, 0.03434, 0.03955, 1.0, 0.02956, 0.03434, 0.03955, 1.0, 0.02956, 0.03434, 0.03955, 1.0, 0.02956, 0.03434, 0.03955, 1.0, 0.02956, 0.03434, 0.03955, 1.0, 0.02956, 0.03434, 0.03955, 1.0, 0.02956, 0.03434, 0.03955, 1.0, 0.02956, 0.03434, 0.03955, 1.0, 0.02956, 0.03434, 0.03955, 1.0, 0.02956, 0.03434, 0.03955, 1.0, 0.02956, 0.03434, 0.03955, 1.0, 0.02956, 0.03434, 0.03955, 1.0, 0.02956, 0.03434, 0.03955, 1.0, 0.02956, 0.03434, 0.03955, 1.0, 0.02956, 0.03434, 0.03955, 1.0, 0.02956, 0.03434, 0.03955, 1.0, 0.02956, 0.03434, 0.03955, 1.0, 0.02956, 0.03434, 0.03955, 1.0, 0.02956, 0.03434, 0.03955, 1.0, 0.02956, 0.03434, 0.03955, 1.0, 0.02956, 0.03434, 0.03955, 1.0, 0.02956, 0.03434, 0.03955, 1.0, 0.02956, 0.03434, 0.03955, 1.0, 0.02956, 0.03434, 0.03955, 1.0, 0.02956, 0.03434, 0.03955, 1.0, 0.02956, 0.03434, 0.03955, 1.0, 0.02956, 0.03434, 0.03955, 1.0, 0.02956, 0.03434, 0.03955, 1.0, 0.02956, 0.03434, 0.03955, 1.0, 0.02956, 0.03434, 0.03955, 1.0, 0.02956, 0.03434, 0.03955, 1.0, 0.02956, 0.03434, 0.03955, 1.0, 0.02956, 0.03434, 0.03955, 1.0, 0.02956, 0.03434, 0.03955, 1.0, 0.02956, 0.03434, 0.03955, 1.0, 0.02956, 0.03434, 0.03955, 1.0, 0.02956, 0.03434, 0.03955, 1.0, 0.02956, 0.03434, 0.03955, 1.0, 0.02956, 0.03434, 0.03955, 1.0, 0.02956, 0.03434, 0.03955, 1.0, 0.02956, 0.03434, 0.03955, 1.0, 0.02956, 0.03434, 0.03955, 1.0, 0.02956, 0.03434, 0.03955, 1.0, 0.02956, 0.03434, 0.03955, 1.0, 0.02956, 0.03434, 0.03955, 1.0, 0.02956, 0.03434, 0.03955, 1.0, 0.02956, 0.03434, 0.03955, 1.0, 0.02956, 0.03434, 0.03955, 1.0, 0.02956, 0.03434, 0.03955, 1.0, 0.02956, 0.03434, 0.03955, 1.0, 0.02956, 0.03434, 0.03955, 1.0, 0.02956, 0.03434, 0.03955, 1.0, 0.02956, 0.03434, 0.03955, 1.0, 0.02956, 0.03434, 0.03955, 1.0, 0.02956, 0.03434, 0.03955, 1.0, 0.02956, 0.03434, 0.03955, 1.0, 0.02956, 0.03434, 0.03955, 1.0, 0.02956, 0.03434, 0.03955, 1.0, 0.02956, 0.03434, 0.03955, 1.0, 0.02956, 0.03434, 0.03955, 1.0, 0.02956, 0.03434, 0.03955, 1.0, 0.02956, 0.03434, 0.03955, 1.0, 0.02315, 0.02624, 0.02956, 1.0, 0.02315, 0.02624, 0.02956, 1.0, 0.02315, 0.02624, 0.02956, 1.0, 0.02315, 0.02624, 0.02956, 1.0, 0.02315, 0.02624, 0.02956, 1.0, 0.02315, 0.02624, 0.02956, 1.0, 0.02315, 0.02624, 0.02956, 1.0, 0.02315, 0.02624, 0.02956, 1.0, 0.02315, 0.02624, 0.02956, 1.0, 0.02315, 0.02624, 0.02956, 1.0, 0.02315, 0.02624, 0.02956, 1.0, 0.02315, 0.02624, 0.02956, 1.0, 0.02315, 0.02624, 0.02956, 1.0, 0.02315, 0.02624, 0.02956, 1.0, 0.02315, 0.02624, 0.02956, 1.0, 0.02315, 0.02624, 0.02956, 1.0, 0.02315, 0.02624, 0.02956, 1.0, 0.02315, 0.02624, 0.02956, 1.0, 0.02315, 0.02624, 0.02956, 1.0, 0.02315, 0.02624, 0.02956, 1.0, 0.02315, 0.02624, 0.02956, 1.0, 0.02315, 0.02624, 0.02956, 1.0, 0.02315, 0.02624, 0.02956, 1.0, 0.02315, 0.02624, 0.02956, 1.0, 0.02315, 0.02624, 0.02956, 1.0, 0.02315, 0.02624, 0.02956, 1.0, 0.02315, 0.02624, 0.02956, 1.0, 0.02315, 0.02624, 0.02956, 1.0, 0.02315, 0.02624, 0.02956, 1.0, 0.02315, 0.02624, 0.02956, 1.0, 0.02315, 0.02624, 0.02956, 1.0, 0.02315, 0.02624, 0.02956, 1.0, 0.02315, 0.02624, 0.02956, 1.0, 0.02315, 0.02624, 0.02956, 1.0, 0.02315, 0.02624, 0.02956, 1.0, 0.02315, 0.02624, 0.02956, 1.0, 0.02315, 0.02624, 0.02956, 1.0, 0.02315, 0.02624, 0.02956, 1.0, 0.02315, 0.02624, 0.02956, 1.0, 0.02315, 0.02624, 0.02956, 1.0, 0.02315, 0.02624, 0.02956, 1.0, 0.02315, 0.02624, 0.02956, 1.0, 0.02315, 0.02624, 0.02956, 1.0, 0.02315, 0.02624, 0.02956, 1.0, 0.02315, 0.02624, 0.02956, 1.0, 0.02315, 0.02624, 0.02956, 1.0, 0.02315, 0.02624, 0.02956, 1.0, 0.02315, 0.02624, 0.02956, 1.0, 0.02315, 0.02624, 0.02956, 1.0, 0.02315, 0.02624, 0.02956, 1.0, 0.02315, 0.02624, 0.02956, 1.0, 0.02315, 0.02624, 0.02956, 1.0, 0.02315, 0.02624, 0.02956, 1.0, 0.02315, 0.02624, 0.02956, 1.0, 0.02315, 0.02624, 0.02956, 1.0, 0.02315, 0.02624, 0.02956, 1.0, 0.02315, 0.02624, 0.02956, 1.0, 0.02315, 0.02624, 0.02956, 1.0, 0.02315, 0.02624, 0.02956, 1.0, 0.02315, 0.02624, 0.02956, 1.0, 0.02315, 0.02624, 0.02956, 1.0, 0.02315, 0.02624, 0.02956, 1.0, 0.02315, 0.02624, 0.02956, 1.0, 0.02315, 0.02624, 0.02956, 1.0, 0.02315, 0.02624, 0.02956, 1.0, 0.02315, 0.02624, 0.02956, 1.0, 0.02315, 0.02624, 0.02956, 1.0, 0.02315, 0.02624, 0.02956, 1.0, 0.02315, 0.02624, 0.02956, 1.0, 0.02315, 0.02624, 0.02956, 1.0, 0.02315, 0.02624, 0.02956, 1.0, 0.02315, 0.02624, 0.02956, 1.0, 0.02315, 0.02624, 0.02956, 1.0, 0.02315, 0.02624, 0.02956, 1.0, 0.02315, 0.02624, 0.02956, 1.0, 0.02315, 0.02624, 0.02956, 1.0, 0.02315, 0.02624, 0.02956, 1.0, 0.02315, 0.02624, 0.02956, 1.0, 0.02315, 0.02624, 0.02956, 1.0, 0.02315, 0.02624, 0.02956, 1.0, 0.02315, 0.02624, 0.02956, 1.0, 0.02315, 0.02624, 0.02956, 1.0, 0.02315, 0.02624, 0.02956, 1.0, 0.02315, 0.02624, 0.02956, 1.0, 0.02315, 0.02624, 0.02956, 1.0, 0.02315, 0.02624, 0.02956, 1.0, 0.02315, 0.02624, 0.02956, 1.0, 0.02315, 0.02624, 0.02956, 1.0, 0.02315, 0.02624, 0.02956, 1.0, 0.02315, 0.02624, 0.02956, 1.0, 0.02315, 0.02624, 0.02956, 1.0, 0.02315, 0.02624, 0.02956, 1.0, 0.02315, 0.02624, 0.02956, 1.0, 0.02315, 0.02624, 0.02956, 1.0, 0.02315, 0.02624, 0.02956, 1.0, 0.02315, 0.02624, 0.02956, 1.0, 0.02315, 0.02624, 0.02956, 1.0, 0.02315, 0.02624, 0.02956, 1.0, 0.02315, 0.02624, 0.02956, 1.0, 0.02315, 0.02624, 0.02956, 1.0, 0.02315, 0.02624, 0.02956, 1.0, 0.02315, 0.02624, 0.02956, 1.0, 0.02315, 0.02624, 0.02956, 1.0, 0.02315, 0.02624, 0.02956, 1.0, 0.02315, 0.02624, 0.02956, 1.0, 0.02315, 0.02624, 0.02956, 1.0, 0.02315, 0.02624, 0.02956, 1.0, 0.02315, 0.02624, 0.02956, 1.0, 0.02315, 0.02624, 0.02956, 1.0, 0.02315, 0.02624, 0.02956, 1.0, 0.02315, 0.02624, 0.02956, 1.0, 0.02315, 0.02624, 0.02956, 1.0, 0.02315, 0.02624, 0.02956, 1.0, 0.02315, 0.02624, 0.02956, 1.0, 0.02315, 0.02624, 0.02956, 1.0, 0.02315, 0.02624, 0.02956, 1.0, 0.02315, 0.02624, 0.02956, 1.0, 0.02315, 0.02624, 0.02956, 1.0, 0.02315, 0.02624, 0.02956, 1.0, 0.02315, 0.02624, 0.02956, 1.0, 0.02315, 0.02624, 0.02956, 1.0, 0.02315, 0.02624, 0.02956, 1.0, 0.02315, 0.02624, 0.02956, 1.0, 0.02315, 0.02624, 0.02956, 1.0, 0.02315, 0.02624, 0.02956, 1.0, 0.02315, 0.02624, 0.02956, 1.0, 0.02315, 0.02624, 0.02956, 1.0, 0.02315, 0.02624, 0.02956, 1.0, 0.02315, 0.02624, 0.02956, 1.0, 0.02315, 0.02624, 0.02956, 1.0, 0.02315, 0.02624, 0.02956, 1.0, 0.02315, 0.02624, 0.02956, 1.0, 0.02315, 0.02624, 0.02956, 1.0, 0.02315, 0.02624, 0.02956, 1.0, 0.02315, 0.02624, 0.02956, 1.0, 0.02315, 0.02624, 0.02956, 1.0, 0.02315, 0.02624, 0.02956, 1.0, 0.02315, 0.02624, 0.02956, 1.0, 0.02315, 0.02624, 0.02956, 1.0, 0.02315, 0.02624, 0.02956, 1.0, 0.02315, 0.02624, 0.02956, 1.0, 0.02315, 0.02624, 0.02956, 1.0, 0.02315, 0.02624, 0.02956, 1.0, 0.02315, 0.02624, 0.02956, 1.0, 0.02315, 0.02624, 0.02956, 1.0, 0.02315, 0.02624, 0.02956, 1.0, 0.02315, 0.02624, 0.02956, 1.0, 0.02315, 0.02624, 0.02956, 1.0, 0.02315, 0.02624, 0.02956, 1.0, 0.02315, 0.02624, 0.02956, 1.0, 0.02315, 0.02624, 0.02956, 1.0, 0.02315, 0.02624, 0.02956, 1.0, 0.02315, 0.02624, 0.02956, 1.0, 0.02315, 0.02624, 0.02956, 1.0, 0.02315, 0.02624, 0.02956, 1.0, 0.02315, 0.02624, 0.02956, 1.0, 0.02315, 0.02624, 0.02956, 1.0, 0.02315, 0.02624, 0.02956, 1.0, 0.02315, 0.02624, 0.02956, 1.0, 0.02315, 0.02624, 0.02956, 1.0, 0.02315, 0.02624, 0.02956, 1.0, 0.02315, 0.02624, 0.02956, 1.0, 0.02315, 0.02624, 0.02956, 1.0, 0.02315, 0.02624, 0.02956, 1.0, 0.02315, 0.02624, 0.02956, 1.0, 0.02315, 0.02624, 0.02956, 1.0, 0.02315, 0.02624, 0.02956, 1.0, 0.02315, 0.02624, 0.02956, 1.0, 0.02315, 0.02624, 0.02956, 1.0, 0.02315, 0.02624, 0.02956, 1.0, 0.02315, 0.02624, 0.02956, 1.0, 0.02315, 0.02624, 0.02956, 1.0, 0.02315, 0.02624, 0.02956, 1.0, 0.02315, 0.02624, 0.02956, 1.0, 0.02315, 0.02624, 0.02956, 1.0, 0.02315, 0.02624, 0.02956, 1.0, 0.02315, 0.02624, 0.02956, 1.0, 0.02315, 0.02624, 0.02956, 1.0, 0.02315, 0.02624, 0.02956, 1.0, 0.02315, 0.02624, 0.02956, 1.0, 0.02956, 0.03434, 0.03955, 1.0, 0.02956, 0.03434, 0.03955, 1.0, 0.02956, 0.03434, 0.03955, 1.0, 0.02956, 0.03434, 0.03955, 1.0, 0.02956, 0.03434, 0.03955, 1.0, 0.02956, 0.03434, 0.03955, 1.0, 0.02956, 0.03434, 0.03955, 1.0, 0.02956, 0.03434, 0.03955, 1.0, 0.02956, 0.03434, 0.03955, 1.0, 0.02956, 0.03434, 0.03955, 1.0, 0.02956, 0.03434, 0.03955, 1.0, 0.02956, 0.03434, 0.03955, 1.0, 0.02956, 0.03434, 0.03955, 1.0, 0.02956, 0.03434, 0.03955, 1.0, 0.02956, 0.03434, 0.03955, 1.0, 0.02956, 0.03434, 0.03955, 1.0, 0.02956, 0.03434, 0.03955, 1.0, 0.02956, 0.03434, 0.03955, 1.0, 0.02956, 0.03434, 0.03955, 1.0, 0.02956, 0.03434, 0.03955, 1.0, 0.02956, 0.03434, 0.03955, 1.0, 0.02956, 0.03434, 0.03955, 1.0, 0.02956, 0.03434, 0.03955, 1.0, 0.02956, 0.03434, 0.03955, 1.0, 0.02956, 0.03434, 0.03955, 1.0, 0.02956, 0.03434, 0.03955, 1.0, 0.02956, 0.03434, 0.03955, 1.0, 0.02956, 0.03434, 0.03955, 1.0, 0.02956, 0.03434, 0.03955, 1.0, 0.02956, 0.03434, 0.03955, 1.0, 0.02956, 0.03434, 0.03955, 1.0, 0.02956, 0.03434, 0.03955, 1.0, 0.02956, 0.03434, 0.03955, 1.0, 0.02956, 0.03434, 0.03955, 1.0, 0.02956, 0.03434, 0.03955, 1.0, 0.02956, 0.03434, 0.03955, 1.0, 0.02956, 0.03434, 0.03955, 1.0, 0.02956, 0.03434, 0.03955, 1.0, 0.02956, 0.03434, 0.03955, 1.0, 0.02956, 0.03434, 0.03955, 1.0, 0.02956, 0.03434, 0.03955, 1.0, 0.02956, 0.03434, 0.03955, 1.0, 0.02956, 0.03434, 0.03955, 1.0, 0.02956, 0.03434, 0.03955, 1.0, 0.02956, 0.03434, 0.03955, 1.0, 0.02956, 0.03434, 0.03955, 1.0, 0.02956, 0.03434, 0.03955, 1.0, 0.02956, 0.03434, 0.03955, 1.0, 0.02956, 0.03434, 0.03955, 1.0, 0.02956, 0.03434, 0.03955, 1.0, 0.02956, 0.03434, 0.03955, 1.0, 0.02956, 0.03434, 0.03955, 1.0, 0.02956, 0.03434, 0.03955, 1.0, 0.02956, 0.03434, 0.03955, 1.0, 0.02956, 0.03434, 0.03955, 1.0, 0.02956, 0.03434, 0.03955, 1.0, 0.02956, 0.03434, 0.03955, 1.0, 0.02956, 0.03434, 0.03955, 1.0, 0.02956, 0.03434, 0.03955, 1.0, 0.02956, 0.03434, 0.03955, 1.0, 0.02956, 0.03434, 0.03955, 1.0, 0.02956, 0.03434, 0.03955, 1.0, 0.02956, 0.03434, 0.03955, 1.0, 0.02956, 0.03434, 0.03955, 1.0, 0.02956, 0.03434, 0.03955, 1.0, 0.02956, 0.03434, 0.03955, 1.0, 0.02956, 0.03434, 0.03955, 1.0, 0.02956, 0.03434, 0.03955, 1.0, 0.02956, 0.03434, 0.03955, 1.0, 0.02956, 0.03434, 0.03955, 1.0, 0.02956, 0.03434, 0.03955, 1.0, 0.02956, 0.03434, 0.03955, 1.0, 0.02956, 0.03434, 0.03955, 1.0, 0.02956, 0.03434, 0.03955, 1.0, 0.02956, 0.03434, 0.03955, 1.0, 0.02956, 0.03434, 0.03955, 1.0, 0.02956, 0.03434, 0.03955, 1.0, 0.02956, 0.03434, 0.03955, 1.0, 0.02956, 0.03434, 0.03955, 1.0, 0.02956, 0.03434, 0.03955, 1.0, 0.02956, 0.03434, 0.03955, 1.0, 0.02956, 0.03434, 0.03955, 1.0, 0.02956, 0.03434, 0.03955, 1.0, 0.02956, 0.03434, 0.03955, 1.0, 0.02956, 0.03434, 0.03955, 1.0, 0.02956, 0.03434, 0.03955, 1.0, 0.02956, 0.03434, 0.03955, 1.0, 0.02956, 0.03434, 0.03955, 1.0, 0.02956, 0.03434, 0.03955, 1.0, 0.02956, 0.03434, 0.03955, 1.0, 0.02956, 0.03434, 0.03955, 1.0, 0.02956, 0.03434, 0.03955, 1.0, 0.02956, 0.03434, 0.03955, 1.0, 0.02956, 0.03434, 0.03955, 1.0, 0.02956, 0.03434, 0.03955, 1.0, 0.02956, 0.03434, 0.03955, 1.0, 0.02956, 0.03434, 0.03955, 1.0, 0.02956, 0.03434, 0.03955, 1.0, 0.02956, 0.03434, 0.03955, 1.0, 0.02956, 0.03434, 0.03955, 1.0, 0.02956, 0.03434, 0.03955, 1.0, 0.02956, 0.03434, 0.03955, 1.0, 0.02956, 0.03434, 0.03955, 1.0, 0.02956, 0.03434, 0.03955, 1.0, 0.05448, 0.06301, 0.07421, 1.0, 0.05448, 0.06301, 0.07421, 1.0, 0.05448, 0.06301, 0.07421, 1.0, 0.05448, 0.06301, 0.07421, 1.0, 0.05448, 0.06301, 0.07421, 1.0, 0.05448, 0.06301, 0.07421, 1.0, 0.05448, 0.06301, 0.07421, 1.0, 0.05448, 0.06301, 0.07421, 1.0, 0.05448, 0.06301, 0.07421, 1.0, 0.05448, 0.06301, 0.07421, 1.0, 0.05448, 0.06301, 0.07421, 1.0, 0.05448, 0.06301, 0.07421, 1.0, 0.05448, 0.06301, 0.07421, 1.0, 0.05448, 0.06301, 0.07421, 1.0, 0.05448, 0.06301, 0.07421, 1.0, 0.05448, 0.06301, 0.07421, 1.0, 0.05448, 0.06301, 0.07421, 1.0, 0.05448, 0.06301, 0.07421, 1.0, 0.05448, 0.06301, 0.07421, 1.0, 0.05448, 0.06301, 0.07421, 1.0, 0.05448, 0.06301, 0.07421, 1.0, 0.05448, 0.06301, 0.07421, 1.0, 0.05448, 0.06301, 0.07421, 1.0, 0.05448, 0.06301, 0.07421, 1.0, 0.05448, 0.06301, 0.07421, 1.0, 0.05448, 0.06301, 0.07421, 1.0, 0.05448, 0.06301, 0.07421, 1.0, 0.05448, 0.06301, 0.07421, 1.0, 0.05448, 0.06301, 0.07421, 1.0, 0.05448, 0.06301, 0.07421, 1.0, 0.05448, 0.06301, 0.07421, 1.0, 0.05448, 0.06301, 0.07421, 1.0, 0.05448, 0.06301, 0.07421, 1.0, 0.05448, 0.06301, 0.07421, 1.0, 0.05448, 0.06301, 0.07421, 1.0, 0.05448, 0.06301, 0.07421, 1.0, 0.05448, 0.06301, 0.07421, 1.0, 0.05448, 0.06301, 0.07421, 1.0, 0.05448, 0.06301, 0.07421, 1.0, 0.05448, 0.06301, 0.07421, 1.0, 0.05448, 0.06301, 0.07421, 1.0, 0.05448, 0.06301, 0.07421, 1.0, 0.05448, 0.06301, 0.07421, 1.0, 0.05448, 0.06301, 0.07421, 1.0, 0.05448, 0.06301, 0.07421, 1.0, 0.05448, 0.06301, 0.07421, 1.0, 0.05448, 0.06301, 0.07421, 1.0, 0.05448, 0.06301, 0.07421, 1.0, 0.05448, 0.06301, 0.07421, 1.0, 0.05448, 0.06301, 0.07421, 1.0, 0.05448, 0.06301, 0.07421, 1.0, 0.05448, 0.06301, 0.07421, 1.0, 0.02315, 0.02624, 0.02956, 1.0, 0.02315, 0.02624, 0.02956, 1.0, 0.02315, 0.02624, 0.02956, 1.0, 0.02315, 0.02624, 0.02956, 1.0, 0.02315, 0.02624, 0.02956, 1.0, 0.02315, 0.02624, 0.02956, 1.0, 0.02315, 0.02624, 0.02956, 1.0, 0.02315, 0.02624, 0.02956, 1.0, 0.02315, 0.02624, 0.02956, 1.0, 0.02315, 0.02624, 0.02956, 1.0, 0.02315, 0.02624, 0.02956, 1.0, 0.02315, 0.02624, 0.02956, 1.0, 0.02315, 0.02624, 0.02956, 1.0, 0.02315, 0.02624, 0.02956, 1.0, 0.02315, 0.02624, 0.02956, 1.0, 0.02315, 0.02624, 0.02956, 1.0, 0.02315, 0.02624, 0.02956, 1.0, 0.02315, 0.02624, 0.02956, 1.0, 0.02315, 0.02624, 0.02956, 1.0, 0.02315, 0.02624, 0.02956, 1.0, 0.02315, 0.02624, 0.02956, 1.0, 0.02315, 0.02624, 0.02956, 1.0, 0.02315, 0.02624, 0.02956, 1.0, 0.02315, 0.02624, 0.02956, 1.0, 0.02315, 0.02624, 0.02956, 1.0, 0.02315, 0.02624, 0.02956, 1.0, 0.02315, 0.02624, 0.02956, 1.0, 0.02315, 0.02624, 0.02956, 1.0, 0.02315, 0.02624, 0.02956, 1.0, 0.02315, 0.02624, 0.02956, 1.0, 0.02315, 0.02624, 0.02956, 1.0, 0.02315, 0.02624, 0.02956, 1.0, 0.02315, 0.02624, 0.02956, 1.0, 0.02315, 0.02624, 0.02956, 1.0, 0.02315, 0.02624, 0.02956, 1.0, 0.02315, 0.02624, 0.02956, 1.0, 0.02315, 0.02624, 0.02956, 1.0, 0.02315, 0.02624, 0.02956, 1.0, 0.02315, 0.02624, 0.02956, 1.0, 0.02315, 0.02624, 0.02956, 1.0, 0.02315, 0.02624, 0.02956, 1.0, 0.02315, 0.02624, 0.02956, 1.0, 0.02315, 0.02624, 0.02956, 1.0, 0.02315, 0.02624, 0.02956, 1.0, 0.02315, 0.02624, 0.02956, 1.0, 0.02315, 0.02624, 0.02956, 1.0, 0.02315, 0.02624, 0.02956, 1.0, 0.02315, 0.02624, 0.02956, 1.0, 0.02315, 0.02624, 0.02956, 1.0, 0.02315, 0.02624, 0.02956, 1.0, 0.02315, 0.02624, 0.02956, 1.0, 0.02315, 0.02624, 0.02956, 1.0, 0.05448, 0.06301, 0.07421, 1.0, 0.05448, 0.06301, 0.07421, 1.0, 0.05448, 0.06301, 0.07421, 1.0, 0.05448, 0.06301, 0.07421, 1.0, 0.05448, 0.06301, 0.07421, 1.0, 0.05448, 0.06301, 0.07421, 1.0, 0.05448, 0.06301, 0.07421, 1.0, 0.05448, 0.06301, 0.07421, 1.0, 0.05448, 0.06301, 0.07421, 1.0, 0.05448, 0.06301, 0.07421, 1.0, 0.05448, 0.06301, 0.07421, 1.0, 0.05448, 0.06301, 0.07421, 1.0, 0.05448, 0.06301, 0.07421, 1.0, 0.05448, 0.06301, 0.07421, 1.0, 0.05448, 0.06301, 0.07421, 1.0, 0.05448, 0.06301, 0.07421, 1.0, 0.05448, 0.06301, 0.07421, 1.0, 0.05448, 0.06301, 0.07421, 1.0, 0.05448, 0.06301, 0.07421, 1.0, 0.05448, 0.06301, 0.07421, 1.0, 0.05448, 0.06301, 0.07421, 1.0, 0.05448, 0.06301, 0.07421, 1.0, 0.05448, 0.06301, 0.07421, 1.0, 0.05448, 0.06301, 0.07421, 1.0, 0.05448, 0.06301, 0.07421, 1.0, 0.05448, 0.06301, 0.07421, 1.0, 0.05448, 0.06301, 0.07421, 1.0, 0.05448, 0.06301, 0.07421, 1.0, 0.05448, 0.06301, 0.07421, 1.0, 0.05448, 0.06301, 0.07421, 1.0, 0.05448, 0.06301, 0.07421, 1.0, 0.05448, 0.06301, 0.07421, 1.0, 0.05448, 0.06301, 0.07421, 1.0, 0.05448, 0.06301, 0.07421, 1.0, 0.05448, 0.06301, 0.07421, 1.0, 0.05448, 0.06301, 0.07421, 1.0, 0.05448, 0.06301, 0.07421, 1.0, 0.05448, 0.06301, 0.07421, 1.0, 0.05448, 0.06301, 0.07421, 1.0, 0.05448, 0.06301, 0.07421, 1.0, 0.05448, 0.06301, 0.07421, 1.0, 0.05448, 0.06301, 0.07421, 1.0, 0.05448, 0.06301, 0.07421, 1.0, 0.05448, 0.06301, 0.07421, 1.0, 0.05448, 0.06301, 0.07421, 1.0, 0.05448, 0.06301, 0.07421, 1.0, 0.05448, 0.06301, 0.07421, 1.0, 0.05448, 0.06301, 0.07421, 1.0, 0.05448, 0.06301, 0.07421, 1.0, 0.05448, 0.06301, 0.07421, 1.0, 0.05448, 0.06301, 0.07421, 1.0, 0.05448, 0.06301, 0.07421, 1.0, 0.05448, 0.06301, 0.07421, 1.0, 0.05448, 0.06301, 0.07421, 1.0, 0.05448, 0.06301, 0.07421, 1.0, 0.05448, 0.06301, 0.07421, 1.0, 0.05448, 0.06301, 0.07421, 1.0, 0.1413, 0.1651, 0.1912, 1.0, 0.1413, 0.1651, 0.1946, 1.0, 0.05448, 0.06301, 0.07421, 1.0, 0.05448, 0.06301, 0.07421, 1.0, 0.117, 0.1356, 0.159, 1.0, 0.1195, 0.1384, 0.1651, 1.0, 0.05448, 0.06301, 0.07421, 1.0, 0.05448, 0.06301, 0.07421, 1.0, 0.05448, 0.06301, 0.07421, 1.0, 0.05448, 0.06301, 0.07421, 1.0, 0.05448, 0.06301, 0.07421, 1.0, 0.05448, 0.06301, 0.07421, 1.0, 0.05448, 0.06301, 0.07421, 1.0, 0.1195, 0.1384, 0.1651, 1.0, 0.117, 0.1356, 0.159, 1.0, 0.05448, 0.06301, 0.07421, 1.0, 0.05448, 0.06301, 0.07421, 1.0, 0.05448, 0.06301, 0.07421, 1.0, 0.05448, 0.06301, 0.07421, 1.0, 0.05448, 0.06301, 0.07421, 1.0, 0.05448, 0.06301, 0.07421, 1.0, 0.1413, 0.1651, 0.1946, 1.0, 0.1413, 0.1651, 0.1912, 1.0, 0.05448, 0.06301, 0.07421, 1.0, 0.05448, 0.06301, 0.07421, 1.0, 0.05448, 0.06301, 0.07421, 1.0, 0.05448, 0.06301, 0.07421, 1.0, 0.05448, 0.06301, 0.07421, 1.0, 0.05448, 0.06301, 0.07421, 1.0, 0.05448, 0.06301, 0.07421, 1.0, 0.05448, 0.06301, 0.07421, 1.0, 0.02956, 0.03434, 0.03955, 1.0, 0.02956, 0.03434, 0.03955, 1.0, 0.02956, 0.03434, 0.03955, 1.0, 0.02956, 0.03434, 0.03955, 1.0, 0.02956, 0.03434, 0.03955, 1.0, 0.02956, 0.03434, 0.03955, 1.0, 0.02956, 0.03434, 0.03955, 1.0, 0.02956, 0.03434, 0.03955, 1.0, 0.02956, 0.03434, 0.03955, 1.0, 0.02956, 0.03434, 0.03955, 1.0, 0.02956, 0.03434, 0.03955, 1.0, 0.02956, 0.03434, 0.03955, 1.0, 0.02956, 0.03434, 0.03955, 1.0, 0.02956, 0.03434, 0.03955, 1.0, 0.02956, 0.03434, 0.03955, 1.0, 0.02956, 0.03434, 0.03955, 1.0, 0.02956, 0.03434, 0.03955, 1.0, 0.02956, 0.03434, 0.03955, 1.0, 0.02956, 0.03434, 0.03955, 1.0, 0.02956, 0.03434, 0.03955, 1.0, 0.02956, 0.03434, 0.03955, 1.0, 0.02956, 0.03434, 0.03955, 1.0, 0.02956, 0.03434, 0.03955, 1.0, 0.02956, 0.03434, 0.03955, 1.0, 0.02956, 0.03434, 0.03955, 1.0, 0.02956, 0.03434, 0.03955, 1.0, 0.02956, 0.03434, 0.03955, 1.0, 0.02956, 0.03434, 0.03955, 1.0, 0.02956, 0.03434, 0.03955, 1.0, 0.02956, 0.03434, 0.03955, 1.0, 0.02956, 0.03434, 0.03955, 1.0, 0.02956, 0.03434, 0.03955, 1.0, 0.02956, 0.03434, 0.03955, 1.0, 0.02956, 0.03434, 0.03955, 1.0, 0.02956, 0.03434, 0.03955, 1.0, 0.02956, 0.03434, 0.03955, 1.0, 0.05448, 0.06301, 0.07421, 1.0, 0.05448, 0.06301, 0.07421, 1.0, 0.05448, 0.06301, 0.07421, 1.0, 0.05448, 0.06301, 0.07421, 1.0, 0.05448, 0.06301, 0.07421, 1.0, 0.05448, 0.06301, 0.07421, 1.0, 0.05448, 0.06301, 0.07421, 1.0, 0.05448, 0.06301, 0.07421, 1.0, 0.05448, 0.06301, 0.07421, 1.0, 0.05448, 0.06301, 0.07421, 1.0, 0.05448, 0.06301, 0.07421, 1.0, 0.05448, 0.06301, 0.07421, 1.0, 0.05448, 0.06301, 0.07421, 1.0, 0.05448, 0.06301, 0.07421, 1.0, 0.05448, 0.06301, 0.07421, 1.0, 0.05448, 0.06301, 0.07421, 1.0, 0.05448, 0.06301, 0.07421, 1.0, 0.05448, 0.06301, 0.07421, 1.0, 0.05448, 0.06301, 0.07421, 1.0, 0.05448, 0.06301, 0.07421, 1.0, 0.05448, 0.06301, 0.07421, 1.0, 0.05448, 0.06301, 0.07421, 1.0, 0.05448, 0.06301, 0.07421, 1.0, 0.05448, 0.06301, 0.07421, 1.0, 0.05448, 0.06301, 0.07421, 1.0, 0.05448, 0.06301, 0.07421, 1.0, 0.05448, 0.06301, 0.07421, 1.0, 0.05448, 0.06301, 0.07421, 1.0, 0.05448, 0.06301, 0.07421, 1.0, 0.05448, 0.06301, 0.07421, 1.0, 0.05448, 0.06301, 0.07421, 1.0, 0.05448, 0.06301, 0.07421, 1.0, 0.05448, 0.06301, 0.07421, 1.0, 0.05448, 0.06301, 0.07421, 1.0, 0.05448, 0.06301, 0.07421, 1.0, 0.05448, 0.06301, 0.07421, 1.0, 0.05448, 0.06301, 0.07421, 1.0, 0.05448, 0.06301, 0.07421, 1.0, 0.05448, 0.06301, 0.07421, 1.0, 0.05448, 0.06301, 0.07421, 1.0, 0.05448, 0.06301, 0.07421, 1.0, 0.05448, 0.06301, 0.07421, 1.0, 0.05448, 0.06301, 0.07421, 1.0, 0.05448, 0.06301, 0.07421, 1.0, 0.05448, 0.06301, 0.07421, 1.0, 0.05448, 0.06301, 0.07421, 1.0, 0.05448, 0.06301, 0.07421, 1.0, 0.05448, 0.06301, 0.07421, 1.0, 0.05448, 0.06301, 0.07421, 1.0, 0.05448, 0.06301, 0.07421, 1.0, 0.05448, 0.06301, 0.07421, 1.0, 0.05448, 0.06301, 0.07421, 1.0, 0.05448, 0.06301, 0.07421, 1.0, 0.05448, 0.06301, 0.07421, 1.0, 0.05448, 0.06301, 0.07421, 1.0, 0.05448, 0.06301, 0.07421, 1.0, 0.05448, 0.06301, 0.07421, 1.0, 0.05448, 0.06301, 0.07421, 1.0, 0.05448, 0.06301, 0.07421, 1.0, 0.05448, 0.06301, 0.07421, 1.0, 0.05448, 0.06301, 0.07421, 1.0, 0.05448, 0.06301, 0.07421, 1.0, 0.05448, 0.06301, 0.07421, 1.0, 0.05448, 0.06301, 0.07421, 1.0, 0.05448, 0.06301, 0.07421, 1.0, 0.05448, 0.06301, 0.07421, 1.0, 0.05448, 0.06301, 0.07421, 1.0, 0.05448, 0.06301, 0.07421, 1.0, 0.05448, 0.06301, 0.07421, 1.0, 0.05448, 0.06301, 0.07421, 1.0, 0.05448, 0.06301, 0.07421, 1.0, 0.05448, 0.06301, 0.07421, 1.0, 0.05448, 0.06301, 0.07421, 1.0, 0.05448, 0.06301, 0.07421, 1.0, 0.05448, 0.06301, 0.07421, 1.0, 0.05448, 0.06301, 0.07421, 1.0, 0.05448, 0.06301, 0.07421, 1.0, 0.05448, 0.06301, 0.07421, 1.0, 0.05448, 0.06301, 0.07421, 1.0, 0.05448, 0.06301, 0.07421, 1.0, 0.05448, 0.06301, 0.07421, 1.0, 0.05448, 0.06301, 0.07421, 1.0, 0.05448, 0.06301, 0.07421, 1.0, 0.05448, 0.06301, 0.07421, 1.0, 0.05448, 0.06301, 0.07421, 1.0, 0.05448, 0.06301, 0.07421, 1.0, 0.05448, 0.06301, 0.07421, 1.0, 0.05448, 0.06301, 0.07421, 1.0, 0.05448, 0.06301, 0.07421, 1.0, 0.05448, 0.06301, 0.07421, 1.0, 0.05448, 0.06301, 0.07421, 1.0, 0.05448, 0.06301, 0.07421, 1.0, 0.05448, 0.06301, 0.07421, 1.0, 0.05448, 0.06301, 0.07421, 1.0, 0.05448, 0.06301, 0.07421, 1.0, 0.05448, 0.06301, 0.07421, 1.0, 1.0, 1.0, 1.0, 1.0, 1.0, 1.0, 1.0, 1.0, 1.0, 1.0, 1.0, 1.0, 1.0, 1.0, 1.0, 1.0, 1.0, 1.0, 1.0, 1.0, 1.0, 1.0, 1.0, 1.0, 1.0, 1.0, 1.0, 1.0, 1.0, 1.0, 1.0, 1.0, 1.0, 1.0, 1.0, 1.0, 1.0, 1.0, 1.0, 1.0, 1.0, 1.0, 1.0, 1.0, 1.0, 1.0, 1.0, 1.0, 1.0, 1.0, 1.0, 1.0, 1.0, 1.0, 1.0, 1.0, 1.0, 1.0, 1.0, 1.0, 1.0, 1.0, 1.0, 1.0, 1.0, 1.0, 1.0, 1.0, 1.0, 1.0, 1.0, 1.0, 1.0, 1.0, 1.0, 1.0, 1.0, 1.0, 1.0, 1.0, 1.0, 1.0, 1.0, 1.0, 1.0, 1.0, 1.0, 1.0, 1.0, 1.0, 1.0, 1.0, 1.0, 1.0, 1.0, 1.0, 0.147, 0.1651, 0.2423, 1.0, 0.147, 0.1651, 0.2423, 1.0, 0.147, 0.1651, 0.2423, 1.0, 0.147, 0.1651, 0.2423, 1.0, 0.147, 0.1651, 0.2423, 1.0, 0.147, 0.1651, 0.2423, 1.0, 0.147, 0.1651, 0.2423, 1.0, 0.147, 0.1651, 0.2423, 1.0, 0.147, 0.1651, 0.2423, 1.0, 0.147, 0.1651, 0.2423, 1.0, 0.147, 0.1651, 0.2423, 1.0, 0.147, 0.1651, 0.2423, 1.0, 0.147, 0.1651, 0.2423, 1.0, 0.147, 0.1651, 0.2423, 1.0, 0.147, 0.1651, 0.2423, 1.0, 0.147, 0.1651, 0.2423, 1.0, 0.147, 0.1651, 0.2423, 1.0, 0.147, 0.1651, 0.2423, 1.0, 0.147, 0.1651, 0.2423, 1.0, 0.147, 0.1651, 0.2423, 1.0, 0.147, 0.1651, 0.2423, 1.0, 0.147, 0.1651, 0.2423, 1.0, 0.147, 0.1651, 0.2423, 1.0, 0.147, 0.1651, 0.2423, 1.0, 0.147, 0.1651, 0.2423, 1.0, 0.147, 0.1651, 0.2423, 1.0, 0.147, 0.1651, 0.2423, 1.0, 0.147, 0.1651, 0.2423, 1.0, 0.147, 0.1651, 0.2423, 1.0, 0.147, 0.1651, 0.2423, 1.0, 0.147, 0.1651, 0.2423, 1.0, 0.147, 0.1651, 0.2423, 1.0, 0.147, 0.1651, 0.2423, 1.0, 0.147, 0.1651, 0.2423, 1.0, 0.147, 0.1651, 0.2423, 1.0, 0.147, 0.1651, 0.2423, 1.0, 0.02956, 0.03434, 0.03955, 1.0, 0.02956, 0.03434, 0.03955, 1.0, 0.02956, 0.03434, 0.03955, 1.0, 0.02956, 0.03434, 0.03955, 1.0, 0.02956, 0.03434, 0.03955, 1.0, 0.02956, 0.03434, 0.03955, 1.0, 0.02956, 0.03434, 0.03955, 1.0, 0.02956, 0.03434, 0.03955, 1.0, 0.02956, 0.03434, 0.03955, 1.0, 0.02956, 0.03434, 0.03955, 1.0, 0.02956, 0.03434, 0.03955, 1.0, 0.02956, 0.03434, 0.03955, 1.0, 0.02956, 0.03434, 0.03955, 1.0, 0.02956, 0.03434, 0.03955, 1.0, 0.02956, 0.03434, 0.03955, 1.0, 0.02956, 0.03434, 0.03955, 1.0, 0.02956, 0.03434, 0.03955, 1.0, 0.02956, 0.03434, 0.03955, 1.0, 0.02956, 0.03434, 0.03955, 1.0, 0.02956, 0.03434, 0.03955, 1.0, 0.02956, 0.03434, 0.03955, 1.0, 0.02956, 0.03434, 0.03955, 1.0, 0.02956, 0.03434, 0.03955, 1.0, 0.02956, 0.03434, 0.03955, 1.0, 0.02956, 0.03434, 0.03955, 1.0, 0.02956, 0.03434, 0.03955, 1.0, 0.02956, 0.03434, 0.03955, 1.0, 0.02956, 0.03434, 0.03955, 1.0, 0.02956, 0.03434, 0.03955, 1.0, 0.02956, 0.03434, 0.03955, 1.0, 0.02956, 0.03434, 0.03955, 1.0, 0.02956, 0.03434, 0.03955, 1.0, 0.02956, 0.03434, 0.03955, 1.0, 0.02956, 0.03434, 0.03955, 1.0, 0.02956, 0.03434, 0.03955, 1.0, 0.02956, 0.03434, 0.03955, 1.0, 0.02956, 0.03434, 0.03955, 1.0, 0.02956, 0.03434, 0.03955, 1.0, 0.02956, 0.03434, 0.03955, 1.0, 0.02956, 0.03434, 0.03955, 1.0, 0.02956, 0.03434, 0.03955, 1.0, 0.02956, 0.03434, 0.03955, 1.0, 0.02956, 0.03434, 0.03955, 1.0, 0.02956, 0.03434, 0.03955, 1.0, 0.02956, 0.03434, 0.03955, 1.0, 0.02956, 0.03434, 0.03955, 1.0, 0.02956, 0.03434, 0.03955, 1.0, 0.02956, 0.03434, 0.03955, 1.0, 0.02956, 0.03434, 0.03955, 1.0, 0.02956, 0.03434, 0.03955, 1.0, 0.02956, 0.03434, 0.03955, 1.0, 0.02956, 0.03434, 0.03955, 1.0, 0.02956, 0.03434, 0.03955, 1.0, 0.02956, 0.03434, 0.03955, 1.0, 0.02956, 0.03434, 0.03955, 1.0, 0.02956, 0.03434, 0.03955, 1.0, 0.02956, 0.03434, 0.03955, 1.0, 0.02956, 0.03434, 0.03955, 1.0, 0.02956, 0.03434, 0.03955, 1.0, 0.02956, 0.03434, 0.03955, 1.0, 0.02956, 0.03434, 0.03955, 1.0, 0.02956, 0.03434, 0.03955, 1.0, 0.02956, 0.03434, 0.03955, 1.0, 0.02956, 0.03434, 0.03955, 1.0, 0.147, 0.1651, 0.2423, 1.0, 0.147, 0.1651, 0.2423, 1.0, 0.147, 0.1651, 0.2423, 1.0, 0.147, 0.1651, 0.2423, 1.0, 0.147, 0.1651, 0.2423, 1.0, 0.147, 0.1651, 0.2423, 1.0, 0.147, 0.1651, 0.2423, 1.0, 0.147, 0.1651, 0.2423, 1.0])
me_cube.materials.append(mat_ak)
me_cube.use_remesh_preserve_volume = False
me_cube.use_remesh_preserve_attributes = False
me_cube.use_mirror_vertex_groups = False
me_cube.use_paint_bone_selection = False
me_cube.use_paint_mask = True
me_cube.update()
me_plane = bpy.data.meshes.new('Plane')
me_plane.from_pydata([(6.5, -2.432, -2.932), (6.5, -2.432, 1.932), (6.5, 2.432, -2.932), (6.5, 2.432, 1.932)], [], [(0, 1, 3, 2)])
_uv = me_plane.uv_layers.new(name='UVMap')
_uv.uv.foreach_set('vector', [1.0, 0.0, 1.0, 1.0, 1.446e-07, 1.0, 0.0, 9.64e-08])
me_plane.materials.append(mat_ak_mzl)
me_plane.use_remesh_preserve_volume = False
me_plane.use_remesh_preserve_attributes = False
me_plane.use_mirror_vertex_groups = False
me_plane.update()
me_cube_001 = bpy.data.meshes.new('Cube.001')
me_cube_001.from_pydata([(-0.3926, -0.3481, -0.7278), (-0.7787, -0.7892, -0.3186), (-0.3926, 0.3708, -0.7278), (-0.7787, 0.8119, -0.3186), (0.1718, -0.3481, -0.7278), (0.5579, -0.7892, -0.3186), (0.1718, 0.3708, -0.7278), (0.5579, 0.8119, -0.3186)], [], [(0, 2, 3, 1), (2, 6, 7, 3), (6, 4, 5, 7), (4, 0, 1, 5), (2, 0, 4, 6)])
me_cube_001.materials.append(mat_material_001)
me_cube_001.use_remesh_preserve_volume = False
me_cube_001.use_remesh_preserve_attributes = False
me_cube_001.use_mirror_vertex_groups = False
me_cube_001.update()
arm_ak = bpy.data.armatures.new('ak')  # bones are not reproduced
arm_armature = bpy.data.armatures.new('Armature')  # bones are not reproduced

# ---- objects
ob_ak = bpy.data.objects.new('ak', arm_ak)
ob_cube = bpy.data.objects.new('Cube', me_cube)
ob_armature = bpy.data.objects.new('Armature', arm_armature)
ob_plane = bpy.data.objects.new('Plane', me_plane)
ob_cube_001 = bpy.data.objects.new('Cube.001', me_cube_001)
ob_lamp = bpy.data.objects.new('Lamp', light_lamp)
ob_camera = bpy.data.objects.new('Camera', cam_camera)

# ---- transforms, parenting, visibility, modifiers, constraints
ob_ak.location = (0.0, 0.0, 0.0)
ob_ak.lineart.crease_threshold = 0.0
ob_cube.parent = ob_ak
ob_cube.location = (0.0, 0.0, 0.0)
ob_cube.lock_rotations_4d = False
ob_cube.empty_display_type = 'ARROWS'
ob_cube.lineart.crease_threshold = 0.0
_vg = ob_cube.vertex_groups.new(name='gun')
_vg.add([0, 1, 2, 3, 4, 5, 6, 7, 8, 9, 10, 11, 12, 13, 14, 15, 16, 17, 18, 19, 20, 21, 22, 23, 24, 25, 26, 27, 28, 29, 30, 31, 32, 33, 34, 35, 36, 37, 38, 39, 40, 41, 42, 43, 44, 45, 46, 47, 48, 49, 50, 51, 52, 53, 54, 55, 56, 57, 58, 59, 60, 61, 62, 63, 64, 65, 66, 67, 68, 69, 70, 71, 72, 73, 74, 75, 76, 77, 78, 79, 80, 81, 82, 83, 84, 85, 86, 87, 88, 89, 90, 91, 92, 93, 94, 95, 96, 97, 98, 99, 100, 101, 102, 103, 104, 105, 106, 107, 108, 109, 110, 111, 112, 113, 114, 115, 116, 117, 118, 119, 120, 121, 122, 123, 124, 125, 126, 127, 128, 129, 130, 131, 132, 133, 134, 135, 136, 137, 138, 139, 140, 141, 142, 143, 144, 145, 176, 177, 178, 179, 180, 181, 182, 183, 184, 185, 186, 187, 188, 189, 190, 191, 192, 193, 194, 195, 196, 197, 198, 199, 200, 201, 202, 203, 204, 205, 206, 207, 208, 209, 210, 211, 212, 213, 214, 215, 216, 217, 218, 219, 220, 221, 222, 223, 224, 225, 226, 227, 228, 229, 230, 231, 232, 233, 234, 235, 236, 237, 238, 239, 240, 241, 242, 243, 244, 245, 246, 247, 248, 249, 250, 251, 252, 253, 254, 255, 256, 257, 258, 259, 260, 261, 262, 263, 264, 265, 266, 267, 268, 269, 270, 271, 272, 273, 274, 275, 276, 277, 278, 279, 280, 281, 282, 283, 284, 285, 286, 287, 288, 289, 290, 291, 292, 293, 294, 295, 296, 297, 298, 299, 300, 301, 302, 303, 304, 305, 306, 307, 308, 309, 310, 311, 312, 313, 314, 315, 316, 317, 318, 319, 320, 321, 322, 323, 324, 325, 326, 327, 328, 329, 330, 331, 332, 333, 334, 335, 348, 349, 350, 351, 352, 353, 354, 355, 356, 357, 358, 359, 360, 361, 362, 363, 364, 365], 1.0, 'REPLACE')
_vg = ob_cube.vertex_groups.new(name='mag')
_vg.add([146, 147, 148, 149, 150, 151, 152, 153, 154, 155, 156, 157, 158, 159, 160, 161, 162, 163, 164, 165, 166, 167, 168, 169, 170, 171, 172, 173, 174, 175], 1.0, 'REPLACE')
_vg = ob_cube.vertex_groups.new(name='slide')
_vg.add([336, 337, 338, 339, 340, 341, 342, 343, 344, 345, 346, 347, 366, 367, 368, 369, 370, 371], 1.0, 'REPLACE')
_m = ob_cube.modifiers.new('Subsurf', 'SUBSURF')
_m.uv_smooth = 'PRESERVE_CORNERS'
_m.subdivision_type = 'SIMPLE'
_m.levels = 2
_m.render_levels = 3
_m.show_only_control_edges = False
_m = ob_cube.modifiers.new('Decimate', 'DECIMATE')
_m.ratio = 0.2
_m = ob_cube.modifiers.new('Subsurf.001', 'SUBSURF')
_m.uv_smooth = 'PRESERVE_CORNERS'
_m.quality = 2
_m.subdivision_type = 'SIMPLE'
_m.levels = 4
_m.show_only_control_edges = False
_m.use_creases = False
_m = ob_cube.modifiers.new('Armature', 'ARMATURE')
_m.object = ob_ak
ob_armature.location = (6.496, 7.258e-08, -0.5398)
ob_armature.lineart.crease_threshold = 0.0
ob_plane.parent = ob_armature
ob_plane.matrix_parent_inverse = Matrix(((1.0, 0.0, 0.0, -6.496), (0.0, 1.0, 0.0, -7.258e-08), (0.0, 0.0, 1.0, 0.5398), (0.0, 0.0, 0.0, 1.0)))
ob_plane.location = (0.0, 0.0, 0.0)
ob_plane.hide_viewport = True
ob_plane.lineart.crease_threshold = 0.0
_vg = ob_plane.vertex_groups.new(name='Bone')
_vg.add([0, 1, 2, 3], 1.0, 'REPLACE')
_m = ob_plane.modifiers.new('Armature', 'ARMATURE')
_m.object = ob_armature
ob_cube_001.location = (0.0, 0.0, 0.0)
ob_cube_001.scale = (-10.67, 4.957, 4.957)
ob_cube_001.hide_viewport = True
ob_cube_001.lineart.crease_threshold = 0.0
ob_lamp.location = (-1.748, 2.823, 7.764)
ob_lamp.rotation_euler = (-0.3634, 0.3584, 1.632)
ob_lamp.lock_rotations_4d = False
ob_lamp.empty_display_type = 'ARROWS'
ob_lamp.color = (0.0, 0.0, 0.0, 0.0)
ob_lamp.lineart.crease_threshold = 0.0
ob_camera.location = (7.481, -6.508, 5.344)
ob_camera.rotation_euler = (1.109, 0.0, 0.8149)
ob_camera.lock_rotations_4d = False
ob_camera.empty_display_type = 'ARROWS'
ob_camera.color = (0.0, 0.0, 0.0, 0.0)
ob_camera.display_type = 'WIRE'
ob_camera.lineart.crease_threshold = 0.0

# ---- collection membership
col_collection_1.objects.link(ob_ak)
col_collection_1.objects.link(ob_cube)
col_collection_1.objects.link(ob_armature)
col_collection_1.objects.link(ob_plane)
col_collection_1.objects.link(ob_cube_001)
col_collection_1.objects.link(ob_lamp)
col_collection_1.objects.link(ob_camera)

# ---- scene / render settings (as saved in the file)
scene.camera = ob_camera
scene.frame_start = 1; scene.frame_end = 250; scene.frame_set(42)
scene.render.engine = 'CYCLES'
scene.render.resolution_percentage = 50
scene.render.dither_intensity = 0.0
scene.cycles.use_denoising = False
scene.cycles.samples = 128
scene.cycles.sampling_pattern = 'TABULATED_SOBOL'
scene.cycles.light_sampling_threshold = 0.0
scene.cycles.use_adaptive_sampling = False
scene.cycles.use_light_tree = False
scene.cycles.blur_glossy = 0.0
scene.cycles.sample_clamp_indirect = 0.0
scene.view_settings.view_transform = 'Standard'
bpy.context.view_layer.update()
